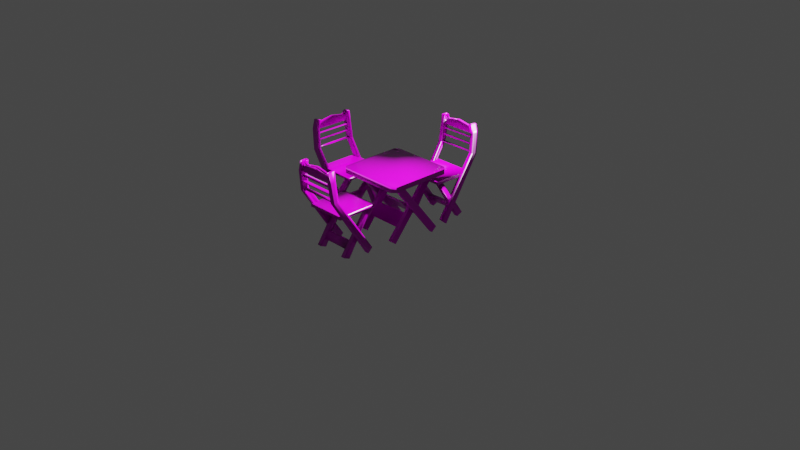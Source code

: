 # Source: mesa.blend  (saved by Blender 2.81.16; exported with 4.5.12 LTS)
import bpy
from mathutils import Matrix  # noqa: F401  (used for matrix-valued properties, if any)

bpy.ops.wm.read_factory_settings(use_empty=True)
scene = bpy.context.scene
scene.name = 'Scene'

# ---- collections
col_collection = bpy.data.collections.new('Collection'); scene.collection.children.link(col_collection)

# ---- images (referenced by path relative to the original .blend; pixels are not part of the script)
import os
ASSET_DIR = os.environ.get("B2B_ASSET_DIR", "")  # directory of the original .blend (textures are referenced by path, not embedded)
HERE = os.path.dirname(os.path.abspath(__file__))  # packed textures are extracted next to this script under _unpacked/

def load_image(name, relpath, width, height, colorspace="sRGB"):
    """Load a texture the original file referenced (path relative to the .blend, or extracted next to this script)."""
    p = next((c for c in (os.path.join(HERE, relpath), os.path.join(ASSET_DIR, relpath)) if relpath and os.path.exists(c)), "")
    if p:
        img = bpy.data.images.load(p, check_existing=True)
        img.name = name
    else:  # same state as the original file: an image datablock whose file is absent (Cycles renders it pink)
        img = bpy.data.images.new(name, width, height)
        img.source = "FILE"
        img.filepath = "//" + (relpath or name)
    img.colorspace_settings.name = colorspace
    return img
img_wood_peeling_paint_weathered_disp_4k_png_001 = load_image('wood_peeling_paint_weathered_disp_4k.png.001', 'texturas/textures2/wood_peeling_paint_weathered_disp_4k.png', 1024, 1024, 'sRGB')
img_wood_peeling_paint_weathered_diff_4k_jpg_001 = load_image('wood_peeling_paint_weathered_diff_4k.jpg.001', 'texturas/textures2/wood_peeling_paint_weathered_diff_4k.jpg', 1024, 1024, 'sRGB')
img_wood_peeling_paint_weathered_rough_4k_exr_001 = load_image('wood_peeling_paint_weathered_rough_4k.exr.001', 'texturas/textures2/wood_peeling_paint_weathered_rough_4k.exr', 1024, 1024, 'Linear Rec.709')
img_wood_peeling_paint_weathered_nor_gl_4k_exr_001 = load_image('wood_peeling_paint_weathered_nor_gl_4k.exr.001', 'texturas/textures2/wood_peeling_paint_weathered_nor_gl_4k.exr', 1024, 1024, 'Linear Rec.709')
img_wood_planks_dirt_disp_4k_png_001 = load_image('wood_planks_dirt_disp_4k.png.001', 'texturas/textures2/wood_planks_dirt_disp_4k.png', 1024, 1024, 'sRGB')
img_wood_planks_dirt_diff_4k_jpg_001 = load_image('wood_planks_dirt_diff_4k.jpg.001', 'texturas/textures2/wood_planks_dirt_diff_4k.jpg', 1024, 1024, 'sRGB')
img_wood_planks_dirt_rough_4k_jpg_001 = load_image('wood_planks_dirt_rough_4k.jpg.001', 'texturas/textures2/wood_planks_dirt_rough_4k.jpg', 1024, 1024, 'sRGB')
img_wood_planks_dirt_nor_gl_4k_exr_001 = load_image('wood_planks_dirt_nor_gl_4k.exr.001', 'texturas/textures2/wood_planks_dirt_nor_gl_4k.exr', 1024, 1024, 'Linear Rec.709')

# ---- materials (node trees are filled in below, after node groups)
mat_material = bpy.data.materials.new('Material')
mat_material.alpha_threshold = 0.0
mat_material.use_transparent_shadow = False
mat_material.line_color = (0.0, 0.0, 0.0, 1.0)
mat_material_001 = bpy.data.materials.new('Material.001')
mat_material_001.use_transparent_shadow = False

# ---- material node trees
mat_material.use_nodes = True; mat_material.node_tree.nodes.clear()
_N = mat_material.node_tree.nodes; _L = mat_material.node_tree.links
n0 = _N.new('NodeFrame'); n0.name = 'Frame'; n0.location = (-1270, 330)
n0.label = 'Mapping'
n0.width = 400
n1 = _N.new('NodeFrame'); n1.name = 'Frame.001'; n1.location = (-628, 530)
n1.label = 'Textures'
n1.width = 358
n2 = _N.new('ShaderNodeOutputMaterial'); n2.name = 'Material Output'; n2.location = (300, 300)
n3 = _N.new('ShaderNodeTexImage'); n3.name = 'Image Texture'; n3.location = (88, -870)
n3.label = 'Displacement'
n3.image = img_wood_peeling_paint_weathered_disp_4k_png_001
n4 = _N.new('ShaderNodeDisplacement'); n4.name = 'Displacement'; n4.location = (10, -260)
n4.inputs[2].default_value = 1.0
n5 = _N.new('ShaderNodeTexImage'); n5.name = 'Image Texture.001'; n5.location = (88, -30)
n5.label = 'Base Color'
n5.image = img_wood_peeling_paint_weathered_diff_4k_jpg_001
n6 = _N.new('ShaderNodeTexImage'); n6.name = 'Image Texture.002'; n6.location = (88, -310)
n6.label = 'Roughness'
n6.image = img_wood_peeling_paint_weathered_rough_4k_exr_001
n7 = _N.new('ShaderNodeTexImage'); n7.name = 'Image Texture.003'; n7.location = (88, -590)
n7.label = 'Normal'
n7.image = img_wood_peeling_paint_weathered_nor_gl_4k_exr_001
n8 = _N.new('ShaderNodeNormalMap'); n8.name = 'Normal Map'; n8.location = (-240, -60)
n9 = _N.new('ShaderNodeMapping'); n9.name = 'Mapping'; n9.location = (230, -30)
n10 = _N.new('NodeReroute'); n10.name = 'Reroute'; n10.location = (38, -586)
n10.width = 16
n10.socket_idname = 'NodeSocketVector'
n11 = _N.new('ShaderNodeTexCoord'); n11.name = 'Texture Coordinate'; n11.location = (30, -30)
n12 = _N.new('ShaderNodeBsdfPrincipled'); n12.name = 'Principled BSDF'; n12.location = (10, 300)
n12.distribution = 'GGX'
n12.subsurface_method = 'BURLEY'
n12.inputs[3].default_value = 1.45
n12.inputs[27].default_value = (0.0, 0.0, 0.0, 1.0)
n12.inputs[28].default_value = 1.0
n3.parent = n1
n5.parent = n1
n6.parent = n1
n7.parent = n1
n9.parent = n0
n10.parent = n1
n11.parent = n0
_L.new(n12.outputs[0], n2.inputs[0])
_L.new(n3.outputs[0], n4.inputs[0])
_L.new(n4.outputs[0], n2.inputs[2])
_L.new(n5.outputs[0], n12.inputs[0])
_L.new(n6.outputs[0], n12.inputs[2])
_L.new(n7.outputs[0], n8.inputs[1])
_L.new(n8.outputs[0], n12.inputs[5])
_L.new(n10.outputs[0], n5.inputs[0])
_L.new(n10.outputs[0], n6.inputs[0])
_L.new(n10.outputs[0], n7.inputs[0])
_L.new(n10.outputs[0], n3.inputs[0])
_L.new(n9.outputs[0], n10.inputs[0])
_L.new(n11.outputs[2], n9.inputs[0])
n2.is_active_output = True
mat_material_001.use_nodes = True; mat_material_001.node_tree.nodes.clear()
_N = mat_material_001.node_tree.nodes; _L = mat_material_001.node_tree.links
n0 = _N.new('NodeFrame'); n0.name = 'Frame'; n0.location = (-1270, 330)
n0.label = 'Mapping'
n0.width = 400
n1 = _N.new('NodeFrame'); n1.name = 'Frame.001'; n1.location = (-628, 530)
n1.label = 'Textures'
n1.width = 358
n2 = _N.new('ShaderNodeOutputMaterial'); n2.name = 'Material Output'; n2.location = (300, 300)
n3 = _N.new('ShaderNodeTexImage'); n3.name = 'Image Texture'; n3.location = (88, -870)
n3.label = 'Displacement'
n3.image = img_wood_planks_dirt_disp_4k_png_001
n4 = _N.new('ShaderNodeDisplacement'); n4.name = 'Displacement'; n4.location = (10, -260)
n4.inputs[2].default_value = 1.0
n5 = _N.new('ShaderNodeTexImage'); n5.name = 'Image Texture.001'; n5.location = (88, -30)
n5.label = 'Base Color'
n5.image = img_wood_planks_dirt_diff_4k_jpg_001
n6 = _N.new('ShaderNodeTexImage'); n6.name = 'Image Texture.002'; n6.location = (88, -310)
n6.label = 'Roughness'
n6.image = img_wood_planks_dirt_rough_4k_jpg_001
n7 = _N.new('ShaderNodeTexImage'); n7.name = 'Image Texture.003'; n7.location = (88, -590)
n7.label = 'Normal'
n7.image = img_wood_planks_dirt_nor_gl_4k_exr_001
n8 = _N.new('ShaderNodeNormalMap'); n8.name = 'Normal Map'; n8.location = (-240, -60)
n9 = _N.new('ShaderNodeMapping'); n9.name = 'Mapping'; n9.location = (230, -30)
n10 = _N.new('NodeReroute'); n10.name = 'Reroute'; n10.location = (38, -586)
n10.width = 16
n10.socket_idname = 'NodeSocketVector'
n11 = _N.new('ShaderNodeTexCoord'); n11.name = 'Texture Coordinate'; n11.location = (30, -30)
n12 = _N.new('ShaderNodeBsdfPrincipled'); n12.name = 'Principled BSDF'; n12.location = (10, 300)
n12.distribution = 'GGX'
n12.subsurface_method = 'BURLEY'
n12.inputs[3].default_value = 1.45
n12.inputs[27].default_value = (0.0, 0.0, 0.0, 1.0)
n12.inputs[28].default_value = 1.0
n3.parent = n1
n5.parent = n1
n6.parent = n1
n7.parent = n1
n9.parent = n0
n10.parent = n1
n11.parent = n0
_L.new(n12.outputs[0], n2.inputs[0])
_L.new(n3.outputs[0], n4.inputs[0])
_L.new(n4.outputs[0], n2.inputs[2])
_L.new(n5.outputs[0], n12.inputs[0])
_L.new(n6.outputs[0], n12.inputs[2])
_L.new(n7.outputs[0], n8.inputs[1])
_L.new(n8.outputs[0], n12.inputs[5])
_L.new(n10.outputs[0], n5.inputs[0])
_L.new(n10.outputs[0], n6.inputs[0])
_L.new(n10.outputs[0], n7.inputs[0])
_L.new(n10.outputs[0], n3.inputs[0])
_L.new(n9.outputs[0], n10.inputs[0])
_L.new(n11.outputs[2], n9.inputs[0])
n2.is_active_output = True

# ---- world
world_world = bpy.data.worlds.new('World'); scene.world = world_world
world_world.use_nodes = True; world_world.node_tree.nodes.clear()
_N = world_world.node_tree.nodes; _L = world_world.node_tree.links
n0 = _N.new('ShaderNodeOutputWorld'); n0.name = 'World Output'; n0.location = (300, 300)
n1 = _N.new('ShaderNodeBackground'); n1.name = 'Background'; n1.location = (10, 300)
n1.inputs[0].default_value = (0.05088, 0.05088, 0.05088, 1.0)
_L.new(n1.outputs[0], n0.inputs[0])
n0.is_active_output = True
world_world.color = (0.05088, 0.05088, 0.05088)
world_world.use_sun_shadow = False
world_world.sun_shadow_jitter_overblur = 0.0

# ---- cameras
cam_camera = bpy.data.cameras.new('Camera')
cam_camera.clip_end = 100.0
cam_camera.ortho_scale = 7.314

# ---- lights
light_light = bpy.data.lights.new('Light', 'SPOT')
light_light.transmission_factor = 0.0
light_light.energy = 1000.0
light_light.shadow_soft_size = 0.1
light_light.shadow_maximum_resolution = 0.006
light_light.use_absolute_resolution = True
light_light.spot_size = 1.592

# ---- meshes
me_cube_001 = bpy.data.meshes.new('Cube.001')
me_cube_001.from_pydata([(3.348, 6.488, 7.283), (3.22, -0.8381, -1.551), (3.344, 5.657, 7.913), (3.216, -1.668, -0.9208), (2.747, 6.49, 7.283), (2.619, -0.8353, -1.551), (2.744, 5.66, 7.913), (2.615, -1.666, -0.9208), (3.348, 6.488, 7.283), (3.22, -0.8381, -1.551), (3.344, 5.657, 7.913), (3.216, -1.668, -0.9208), (3.986, -0.7691, 8.012), (3.892, 6.378, -0.9668), (3.986, -1.556, 7.329), (3.892, 5.591, -1.651), (3.385, -0.7691, 8.012), (3.292, 6.378, -0.9668), (3.385, -1.556, 7.329), (3.292, 5.591, -1.651), (3.929, 3.61, 2.51), (3.328, 3.61, 2.51), (3.328, 2.824, 1.826), (3.929, 2.824, 1.826), (3.911, 4.949, 0.8277), (3.31, 4.949, 0.8277), (3.911, 4.163, 0.1439), (3.31, 4.163, 0.1439), (3.328, 3.364, 2.314), (3.31, 4.703, 0.6318), (3.328, 3.608, 2.508), (3.31, 4.947, 0.8257), (2.657, -0.2492, 0.7793), (2.644, 0.573, 0.1472), (2.708, 1.201, 2.517), (2.669, 1.981, 1.845), (2.64, 0.0302, 0.5387), (2.665, 1.438, 2.237), (2.64, -0.2572, 0.7771), (-3.348, 6.488, 7.283), (-3.22, -0.8381, -1.551), (-3.344, 5.657, 7.913), (-3.216, -1.668, -0.9208), (-2.747, 6.49, 7.283), (-2.619, -0.8353, -1.551), (-2.744, 5.66, 7.913), (-2.615, -1.666, -0.9208), (-3.986, -0.7691, 8.012), (-3.892, 6.378, -0.9668), (-3.986, -1.556, 7.329), (-3.892, 5.591, -1.651), (-3.385, -0.7691, 8.012), (-3.292, 6.378, -0.9668), (-3.385, -1.556, 7.329), (-3.292, 5.591, -1.651), (-3.929, 3.61, 2.51), (-3.351, 3.633, 2.449), (-3.328, 2.824, 1.826), (-3.929, 2.824, 1.826), (-3.911, 4.949, 0.8277), (-3.31, 4.949, 0.8277), (-3.911, 4.163, 0.1439), (-3.31, 4.163, 0.1439), (-0.02311, 3.633, 2.449), (0.0, 4.949, 0.8277), (-3.328, 3.364, 2.314), (-3.31, 4.703, 0.6318), (0.0, 3.364, 2.314), (0.0, 4.703, 0.6318), (-3.31, 4.947, 0.8257), (0.0, 4.947, 0.8257), (-3.241, -0.2602, 0.7773), (-3.245, 0.5702, 0.1472), (-3.265, 1.148, 2.475), (-3.269, 1.978, 1.845), (0.01727, -0.2492, 0.7793), (0.0, 1.151, 2.475), (-2.64, 0.0302, 0.5387), (-2.665, 1.438, 2.237), (0.0, 0.0302, 0.5387), (0.0, 1.438, 2.237), (-2.64, -0.2572, 0.7771), (-2.665, 1.151, 2.475), (0.0, -0.2572, 0.7771), (-4.721, -2.846, 7.285), (-5.263, -2.304, 7.285), (-5.244, -2.306, 8.069), (-4.702, -2.847, 8.069), (-5.263, 6.803, 7.285), (-4.721, 7.344, 7.285), (-4.702, 7.342, 8.069), (-5.244, 6.801, 8.069), (4.927, -2.304, 7.285), (4.385, -2.846, 7.285), (4.404, -2.847, 8.069), (4.946, -2.306, 8.069), (4.385, 7.344, 7.285), (4.927, 6.803, 7.285), (4.946, 6.801, 8.069), (4.404, 7.342, 8.069)], [], [(5, 1, 3, 7), (34, 6, 4, 35), (0, 4, 6, 2), (9, 8, 10, 11), (17, 13, 15, 19), (21, 16, 12, 20), (22, 18, 16, 21), (23, 14, 18, 22), (12, 16, 18, 14), (20, 12, 14, 23), (24, 20, 23, 26), (26, 23, 22, 27), (27, 22, 21, 25), (25, 21, 20, 24), (17, 25, 24, 13), (19, 27, 25, 17), (15, 26, 27, 19), (13, 24, 26, 15), (63, 21, 28, 67), (29, 68, 70, 31), (21, 25, 29, 28), (25, 64, 68, 29), (30, 31, 70, 63), (28, 29, 31, 30), (28, 67, 68, 29), (7, 32, 33, 5), (32, 34, 35, 33), (34, 32, 36, 37), (76, 34, 37, 80), (32, 75, 79, 36), (34, 38, 83, 76), (37, 36, 38, 34), (11, 2, 6, 34, 32, 7), (79, 36, 37, 80), (74, 73, 41, 39), (46, 44, 43, 45), (52, 54, 50, 48), (56, 55, 47, 51), (57, 56, 51, 53), (58, 57, 53, 49), (47, 49, 53, 51), (55, 58, 49, 47), (59, 61, 58, 55), (61, 62, 57, 58), (62, 60, 56, 57), (60, 59, 55, 56), (52, 48, 59, 60), (54, 52, 60, 62), (50, 54, 62, 61), (48, 50, 61, 59), (63, 67, 65, 56), (66, 69, 70, 68), (56, 65, 66, 60), (60, 66, 68, 64), (56, 63, 70, 69), (65, 56, 69, 66), (65, 66, 68, 67), (72, 71, 73, 74), (40, 42, 71, 72), (80, 76, 82, 78), (82, 76, 83, 81), (78, 82, 81, 77), (77, 81, 83, 79), (79, 80, 78, 77), (93, 94, 87, 84), (97, 98, 95, 92), (98, 99, 90, 91, 86, 87, 94, 95), (85, 86, 91, 88), (89, 90, 99, 96), (84, 87, 86, 85), (90, 89, 88, 91), (98, 97, 96, 99), (94, 93, 92, 95), (88, 89, 96, 97, 92, 93, 84, 85), (42, 40, 44, 46), (46, 45, 41, 42), (44, 40, 39, 43), (4, 0, 1, 5)])
me_cube_001.polygons.foreach_set('use_smooth', [0, 0, 0, 0, 0, 0, 0, 0, 0, 0, 0, 0, 0, 0, 0, 0, 0, 0, 0, 0, 0, 0, 0, 0, 0, 0, 0, 0, 0, 0, 0, 0, 0, 0, 0, 0, 0, 0, 0, 0, 0, 0, 0, 0, 0, 0, 0, 0, 0, 0, 0, 0, 0, 0, 0, 0, 0, 0, 0, 0, 0, 0, 0, 0, 1, 1, 1, 1, 1, 1, 1, 1, 1, 1, 0, 0, 0, 0])
_uv = me_cube_001.uv_layers.new(name='UVMap')
_uv.uv.foreach_set('vector', [0.375, 0.0, 0.625, 0.0, 0.625, 0.25, 0.375, 0.25, 0.001696, 0.9972, 3.839e-05, 0.00643, 0.1474, 3.839e-05, 0.1474, 1.0, 0.125, 0.5, 0.375, 0.5, 0.375, 0.75, 0.125, 0.75, 6.012e-05, 0.996, 6.151e-05, 6.012e-05, 0.09044, 0.003979, 0.09044, 0.9999, 0.375, 0.0, 0.625, 0.0, 0.625, 0.25, 0.375, 0.25, 0.0654, 0.2341, 0.0654, 0.9994, 2.557e-05, 1.0, 2.593e-05, 0.2346, 3.836e-05, 1.0, 3.863e-05, 0.006417, 0.1472, 3.836e-05, 0.1472, 0.9936, 0.4718, 0.75, 0.625, 0.75, 0.625, 1.0, 0.4718, 1.0, 0.125, 0.5, 0.375, 0.5, 0.375, 0.75, 0.125, 0.75, 0.09056, 0.6104, 0.09056, 6.012e-05, 0.1809, 0.003979, 0.1809, 0.6143, 0.09056, 0.797, 0.09056, 0.6104, 0.1809, 0.6143, 0.1809, 0.8009, 0.425, 0.75, 0.4718, 0.75, 0.4718, 1.0, 0.425, 1.0, 0.425, 0.5, 0.4718, 0.5, 0.4718, 0.75, 0.425, 0.75, 0.0654, 2.557e-05, 0.0654, 0.2341, 2.593e-05, 0.2346, 2.609e-05, 0.0005591, 0.2614, 5.112e-05, 0.2614, 0.9978, 5.112e-05, 0.9999, 5.195e-05, 0.002184, 0.375, 0.5, 0.425, 0.5, 0.425, 0.75, 0.375, 0.75, 0.375, 0.75, 0.425, 0.75, 0.425, 1.0, 0.375, 1.0, 0.09056, 0.996, 0.09056, 0.797, 0.1809, 0.8009, 0.1809, 0.9999, 3.064e-05, 0.004139, 1.0, 3.064e-05, 1.0, 0.0939, 0.007106, 0.09389, 0.0, 0.0, 0.0, 0.0, 0.0, 0.0, 0.0, 0.0, 0.4718, 0.25, 0.425, 0.25, 0.425, 0.25, 0.4718, 0.25, 0.0, 0.0, 0.0, 0.0, 0.0, 0.0, 0.0, 0.0, 8.008e-05, 0.6414, 0.01243, 8.008e-05, 0.9999, 0.01101, 0.9999, 0.634, 0.4718, 0.25, 0.425, 0.25, 0.425, 0.25, 0.4718, 0.25, 0.6461, 8.037e-05, 0.6461, 0.9999, 8.037e-05, 0.9999, 8.054e-05, 0.005352, 0.375, 0.5, 0.4231, 0.5, 0.4231, 0.75, 0.375, 0.75, 0.4231, 0.5, 0.4711, 0.5, 0.4711, 0.75, 0.4231, 0.75, 0.4711, 0.5, 0.4231, 0.5, 0.4231, 0.5, 0.4711, 0.5, 0.0, 0.0, 0.0, 0.0, 0.0, 0.0, 0.0, 0.0, 0.0, 0.0, 0.0, 0.0, 0.0, 0.0, 0.0, 0.0, 6.498e-05, 0.4224, 0.01746, 6.498e-05, 0.5087, 0.005549, 0.5041, 0.416, 0.4711, 0.5, 0.4231, 0.5, 0.4231, 0.5, 0.4711, 0.5, 0.05234, 0.0004516, 0.05234, 1.0, 2.336e-05, 0.9996, 0.00373, 0.3899, 0.001512, 0.1928, 2.287e-05, 2.287e-05, 0.0, 0.0, 0.0, 0.0, 0.0, 0.0, 0.0, 0.0, 3.857e-05, 0.006389, 0.1465, 3.827e-05, 0.1465, 0.9936, 3.827e-05, 1.0, 0.09041, 1.0, 3.139e-05, 0.9961, 3.006e-05, 3.006e-05, 0.09041, 0.003949, 0.375, 0.0, 0.375, 0.25, 0.625, 0.25, 0.625, 0.0, 0.4718, 0.25, 0.4718, 0.5, 0.625, 0.5, 0.625, 0.25, 0.002825, 0.001999, 0.1468, 3.831e-05, 0.1468, 1.0, 3.831e-05, 0.9932, 2.932e-05, 0.0007258, 0.08538, 2.921e-05, 0.08538, 0.9993, 2.921e-05, 1.0, 0.125, 0.5, 0.125, 0.75, 0.375, 0.75, 0.375, 0.5, 3.849e-05, 0.006417, 0.1472, 3.836e-05, 0.1472, 0.9936, 3.836e-05, 1.0, 0.4743, 0.9794, 6.908e-05, 0.9999, 6.886e-05, 0.02063, 0.4743, 6.886e-05, 5.29e-05, 0.002327, 0.2787, 5.279e-05, 0.2787, 0.9977, 5.279e-05, 0.9999, 0.4843, 0.9999, 6.958e-05, 0.9789, 0.009344, 0.007809, 0.4843, 6.958e-05, 0.425, 0.25, 0.425, 0.5, 0.4718, 0.5, 0.4718, 0.25, 0.375, 0.25, 0.375, 0.5, 0.425, 0.5, 0.425, 0.25, 6.672e-05, 6.672e-05, 0.4453, 0.01937, 0.4453, 0.9999, 6.692e-05, 0.9806, 5.112e-05, 0.002184, 0.2614, 5.112e-05, 0.2614, 0.9978, 5.112e-05, 0.9999, 0.4453, 0.9806, 6.672e-05, 0.9999, 6.692e-05, 0.01937, 0.4453, 6.672e-05, 3.089e-05, 0.006925, 0.08982, 2.996e-05, 0.08982, 0.9931, 2.996e-05, 1.0, 0.0, 0.0, 0.0, 0.0, 0.0, 0.0, 0.0, 0.0, 0.4718, 0.25, 0.4718, 0.25, 0.425, 0.25, 0.425, 0.25, 0.0, 0.0, 0.0, 0.0, 0.0, 0.0, 0.0, 0.0, 7.896e-05, 0.9999, 7.893e-05, 0.006974, 0.6231, 7.893e-05, 0.6231, 0.9878, 0.4718, 0.25, 0.4718, 0.25, 0.425, 0.25, 0.425, 0.25, 8.037e-05, 0.6461, 0.005352, 8.05e-05, 0.9999, 8.037e-05, 0.9999, 0.6461, 0.6731, 0.5, 0.6731, 0.75, 0.7211, 0.75, 0.7211, 0.5, 0.625, 0.5, 0.625, 0.75, 0.6731, 0.75, 0.6731, 0.5, 0.0, 0.0, 0.0, 0.0, 0.0, 0.0, 0.0, 0.0, 0.9999, 0.4216, 0.5041, 0.416, 0.5087, 0.005549, 0.9999, 0.01103, 0.4711, 0.5, 0.4711, 0.5, 0.4231, 0.5, 0.4231, 0.5, 0.0, 0.0, 0.0, 0.0, 0.0, 0.0, 0.0, 0.0, 0.0, 0.0, 0.0, 0.0, 0.0, 0.0, 0.0, 0.0, 0.375, 0.7633, 0.625, 0.7633, 0.625, 0.9867, 0.375, 0.9867, 0.08606, 1.0, 2.964e-05, 0.9998, 2.933e-05, 2.933e-05, 0.08606, 0.0002326, 0.625, 0.5133, 0.6383, 0.5, 0.8617, 0.5, 0.875, 0.5133, 0.875, 0.7367, 0.8617, 0.75, 0.6383, 0.75, 0.625, 0.7367, 0.08606, 0.9998, 2.98e-05, 1.0, 2.933e-05, 0.0002327, 0.08606, 2.933e-05, 2.93e-05, 2.93e-05, 0.08588, 0.002116, 0.08588, 1.0, 2.961e-05, 0.9979, 0.375, 0.9867, 0.625, 0.9867, 0.6246, 1.0, 0.375, 1.0, 0.9628, 9.811e-05, 0.9628, 0.985, 9.811e-05, 0.9999, 9.931e-05, 0.01504, 9.795e-05, 0.9999, 9.795e-05, 0.0182, 0.9597, 9.795e-05, 0.9597, 0.9818, 0.625, 0.7633, 0.375, 0.7633, 0.375, 0.7367, 0.625, 0.7367, 0.125, 0.5133, 0.1383, 0.5, 0.3617, 0.5, 0.375, 0.5133, 0.375, 0.7367, 0.3617, 0.75, 0.1383, 0.75, 0.125, 0.7367, 0.625, 0.75, 0.625, 0.5, 0.375, 0.75, 0.375, 0.5, 2.287e-05, 1.0, 2.391e-05, 0.0004499, 0.05234, 2.287e-05, 0.05234, 0.9996, 0.375, 0.75, 0.625, 0.5, 0.0, 0.0, 0.625, 0.75, 0.375, 0.5, 0.125, 0.5, 0.625, 0.0, 0.375, 0.0])
me_cube_001.materials.append(mat_material)
me_cube_001.use_remesh_fix_poles = True
me_cube_001.use_remesh_preserve_attributes = False
me_cube_001.use_mirror_vertex_groups = False
me_cube_001.update()
me_cube_003 = bpy.data.meshes.new('Cube.003')
me_cube_003.from_pydata([(2.193, 4.777, 3.375), (2.166, 1.644, -1.559), (2.247, 4.168, 3.365), (2.159, 0.9254, -1.256), (1.674, 4.777, 3.363), (1.647, 1.644, -1.571), (1.728, 4.168, 3.353), (1.64, 0.9254, -1.268), (2.244, -0.07925, 9.018), (2.604, 4.468, -1.043), (2.271, -0.8574, 8.974), (2.624, 3.896, -1.573), (1.879, -0.1049, 8.945), (2.086, 4.454, -1.047), (1.905, -0.883, 8.901), (2.105, 3.882, -1.577), (2.445, -0.1742, 7.937), (2.079, -0.1999, 7.863), (2.106, -0.978, 7.82), (2.471, -0.9523, 7.893), (2.344, 0.3853, 3.365), (2.344, 0.3853, 3.743), (2.344, 5.023, 3.365), (2.344, 5.023, 3.743), (2.554, 0.06571, 5.649), (2.185, 0.01844, 5.73), (2.602, -0.6763, 5.514), (2.233, -0.7236, 5.594), (2.252, -0.3048, 9.005), (2.091, 4.288, -1.201), (1.886, -0.3305, 8.932), (2.61, 4.302, -1.197), (2.452, -0.3998, 7.924), (2.087, -0.4254, 7.851), (2.199, -0.1967, 5.69), (2.568, -0.1494, 5.61), (2.264, -0.66, 8.985), (2.1, 4.027, -1.442), (2.464, -0.755, 7.904), (2.59, -0.4881, 5.548), (1.898, -0.6857, 8.912), (2.619, 4.041, -1.438), (2.099, -0.7806, 7.831), (2.221, -0.5354, 5.629), (1.718, -0.7817, 7.825), (1.708, -0.4265, 7.845), (1.527, -0.3481, 8.63), (1.537, -0.7033, 8.61), (2.17, 2.121, -0.8075), (1.651, 2.121, -0.8195), (1.653, 1.419, -0.5638), (2.172, 1.419, -0.5518), (1.668, 1.943, 0.182), (2.174, 2.627, -0.01128), (1.656, 2.627, -0.02327), (2.186, 1.943, 0.194), (2.234, 4.313, 3.368), (1.642, 1.097, -1.34), (1.715, 4.313, 3.356), (2.16, 1.097, -1.328), (2.172, 1.587, -0.6127), (1.653, 1.587, -0.6247), (2.183, 2.106, 0.1451), (1.665, 2.106, 0.1331), (1.687, 4.638, 3.361), (2.164, 1.48, -1.49), (1.652, 1.961, -0.7611), (1.658, 2.471, 0.02363), (2.205, 4.638, 3.373), (1.646, 1.48, -1.502), (2.17, 1.961, -0.7491), (2.177, 2.47, 0.03562), (2.227, -0.7363, 5.706), (2.549, 0.05366, 5.764), (2.18, 0.007474, 5.837), (2.596, -0.6902, 5.634), (2.194, -0.2081, 5.799), (2.562, -0.162, 5.726), (2.215, -0.5477, 5.739), (2.584, -0.5015, 5.667), (2.211, -0.2888, 6.542), (2.233, -0.6275, 6.48), (2.205, -0.3003, 6.65), (2.227, -0.6399, 6.591), (2.19, -0.3677, 7.299), (2.212, -0.7064, 7.237), (2.184, -0.3792, 7.407), (2.205, -0.7187, 7.347), (-2.193, 4.777, 3.375), (-2.166, 1.644, -1.559), (-2.247, 4.168, 3.365), (-2.159, 0.9254, -1.256), (-1.674, 4.777, 3.363), (-1.647, 1.644, -1.571), (-1.728, 4.168, 3.353), (-1.64, 0.9254, -1.268), (-2.244, -0.07925, 9.018), (-2.604, 4.468, -1.043), (-2.271, -0.8574, 8.974), (-2.624, 3.896, -1.573), (-1.879, -0.1049, 8.945), (-2.086, 4.454, -1.047), (-1.905, -0.883, 8.901), (-2.105, 3.882, -1.577), (-2.445, -0.1742, 7.937), (-2.079, -0.1999, 7.863), (-2.106, -0.978, 7.82), (-2.471, -0.9523, 7.893), (0.0, 0.3853, 3.365), (0.0, 0.3853, 3.743), (0.0, 5.023, 3.365), (0.0, 5.023, 3.743), (-2.344, 0.3853, 3.365), (-2.344, 0.3853, 3.743), (-2.344, 5.023, 3.365), (-2.344, 5.023, 3.743), (-2.554, 0.06571, 5.649), (-2.185, 0.01844, 5.73), (-2.602, -0.6763, 5.514), (-2.233, -0.7236, 5.594), (-2.252, -0.3048, 9.005), (-2.091, 4.288, -1.201), (-1.886, -0.3305, 8.932), (-2.61, 4.302, -1.197), (-2.452, -0.3998, 7.924), (-2.087, -0.4254, 7.851), (-2.199, -0.1967, 5.69), (-2.568, -0.1494, 5.61), (-2.264, -0.66, 8.985), (-2.1, 4.027, -1.442), (-2.464, -0.755, 7.904), (-2.59, -0.4881, 5.548), (-1.898, -0.6857, 8.912), (-2.619, 4.041, -1.438), (-2.099, -0.7806, 7.831), (-2.221, -0.5354, 5.629), (0.0, -0.3364, 8.902), (0.0, -0.4313, 7.821), (0.0, -0.6916, 8.882), (0.0, -0.7865, 7.801), (-1.718, -0.7817, 7.825), (-1.708, -0.4265, 7.845), (-1.527, -0.3481, 8.63), (-1.537, -0.7033, 8.61), (-2.17, 2.121, -0.8075), (-1.651, 2.121, -0.8195), (-1.653, 1.419, -0.5638), (-2.172, 1.419, -0.5518), (-1.668, 1.943, 0.182), (-2.174, 2.627, -0.01128), (-1.656, 2.627, -0.02327), (-2.186, 1.943, 0.194), (-2.234, 4.313, 3.368), (-1.642, 1.097, -1.34), (-1.715, 4.313, 3.356), (-2.16, 1.097, -1.328), (-2.172, 1.587, -0.6127), (-1.653, 1.587, -0.6247), (-2.183, 2.106, 0.1451), (-1.665, 2.106, 0.1331), (-1.687, 4.638, 3.361), (-2.164, 1.48, -1.49), (-1.652, 1.961, -0.7611), (-1.658, 2.471, 0.02363), (-2.205, 4.638, 3.373), (-1.646, 1.48, -1.502), (-2.17, 1.961, -0.7491), (-2.177, 2.47, 0.03562), (0.0, 2.096, 0.1638), (0.0, 1.577, -0.5939), (0.0, 1.951, -0.7303), (0.0, 2.46, 0.05441), (0.0, -0.1967, 5.69), (0.0, -0.5354, 5.629), (-2.227, -0.7363, 5.706), (-2.549, 0.05366, 5.764), (-2.18, 0.007474, 5.837), (-2.596, -0.6902, 5.634), (-2.194, -0.2081, 5.799), (-2.562, -0.162, 5.726), (-2.215, -0.5477, 5.739), (-2.584, -0.5015, 5.667), (0.0, -0.2081, 5.799), (0.0, -0.5477, 5.739), (-2.211, -0.2888, 6.542), (-2.233, -0.6275, 6.48), (0.0, -0.2888, 6.542), (0.0, -0.6275, 6.48), (-2.205, -0.3003, 6.65), (-2.227, -0.6399, 6.591), (0.0, -0.3003, 6.65), (0.0, -0.6399, 6.591), (-2.19, -0.3677, 7.299), (-2.212, -0.7064, 7.237), (0.0, -0.3677, 7.299), (0.0, -0.7064, 7.237), (-2.184, -0.3792, 7.407), (-2.205, -0.7187, 7.347), (0.0, -0.3792, 7.407), (0.0, -0.7187, 7.347)], [], [(54, 4, 0, 53), (56, 58, 6, 2), (67, 64, 4, 54), (55, 2, 6, 52), (62, 56, 2, 55), (57, 59, 3, 7), (17, 12, 8, 16), (36, 40, 14, 10), (19, 10, 14, 18), (38, 36, 10, 19), (37, 41, 11, 15), (79, 38, 19, 75), (75, 19, 18, 72), (76, 33, 17, 74), (74, 17, 16, 73), (110, 111, 23, 22), (22, 23, 21, 20), (20, 21, 109, 108), (110, 22, 20, 108), (23, 111, 109, 21), (13, 25, 24, 9), (29, 34, 25, 13), (11, 26, 27, 15), (41, 39, 26, 11), (33, 30, 12, 17), (45, 44, 139, 137), (9, 24, 35, 31), (37, 43, 34, 29), (78, 42, 33, 76), (73, 16, 32, 77), (13, 9, 31, 29), (16, 8, 28, 32), (8, 12, 30, 28), (72, 18, 42, 78), (15, 27, 43, 37), (18, 14, 40, 42), (31, 35, 39, 41), (77, 32, 38, 79), (29, 31, 41, 37), (32, 28, 36, 38), (28, 30, 40, 36), (46, 45, 137, 136), (44, 47, 138, 139), (47, 46, 136, 138), (40, 30, 46, 47), (42, 40, 47, 44), (30, 33, 45, 46), (33, 42, 44, 45), (59, 60, 51, 3), (3, 51, 50, 7), (69, 66, 49, 5), (5, 49, 48, 1), (60, 62, 55, 51), (51, 55, 52, 50), (66, 67, 54, 49), (49, 54, 53, 48), (50, 52, 63, 61), (70, 71, 62, 60), (7, 50, 61, 57), (65, 70, 60, 59), (69, 65, 59, 57), (71, 68, 56, 62), (52, 6, 58, 63), (68, 64, 58, 56), (0, 4, 64, 68), (53, 0, 68, 71), (5, 1, 65, 69), (1, 48, 70, 65), (48, 53, 71, 70), (66, 61, 169, 170), (57, 61, 66, 69), (63, 58, 64, 67), (67, 66, 170, 171), (61, 63, 168, 169), (63, 67, 171, 168), (43, 34, 172, 173), (35, 77, 79, 39), (27, 72, 78, 43), (24, 73, 77, 35), (43, 78, 76, 34), (25, 74, 73, 24), (34, 76, 74, 25), (26, 75, 72, 27), (39, 79, 75, 26), (76, 78, 183, 182), (172, 34, 76, 182), (43, 173, 183, 78), (81, 80, 186, 187), (82, 83, 191, 190), (186, 80, 82, 190), (81, 187, 191, 83), (85, 84, 194, 195), (86, 87, 199, 198), (194, 84, 86, 198), (85, 195, 199, 87), (150, 149, 88, 92), (152, 90, 94, 154), (163, 150, 92, 160), (151, 148, 94, 90), (158, 151, 90, 152), (153, 95, 91, 155), (105, 104, 96, 100), (128, 98, 102, 132), (107, 106, 102, 98), (130, 107, 98, 128), (129, 103, 99, 133), (181, 177, 107, 130), (177, 174, 106, 107), (178, 176, 105, 125), (176, 175, 104, 105), (108, 110, 111, 109), (110, 114, 115, 111), (114, 112, 113, 115), (112, 108, 109, 113), (110, 108, 112, 114), (115, 113, 109, 111), (101, 97, 116, 117), (121, 101, 117, 126), (99, 103, 119, 118), (133, 99, 118, 131), (125, 105, 100, 122), (141, 137, 139, 140), (97, 123, 127, 116), (129, 121, 126, 135), (180, 178, 125, 134), (175, 179, 124, 104), (101, 121, 123, 97), (104, 124, 120, 96), (96, 120, 122, 100), (174, 180, 134, 106), (103, 129, 135, 119), (106, 134, 132, 102), (123, 133, 131, 127), (179, 181, 130, 124), (121, 129, 133, 123), (124, 130, 128, 120), (120, 128, 132, 122), (139, 137, 136, 138), (142, 136, 137, 141), (140, 139, 138, 143), (143, 138, 136, 142), (132, 143, 142, 122), (134, 140, 143, 132), (122, 142, 141, 125), (125, 141, 140, 134), (155, 91, 147, 156), (91, 95, 146, 147), (165, 93, 145, 162), (93, 89, 144, 145), (156, 147, 151, 158), (147, 146, 148, 151), (162, 145, 150, 163), (145, 144, 149, 150), (146, 157, 159, 148), (166, 156, 158, 167), (95, 153, 157, 146), (161, 155, 156, 166), (165, 153, 155, 161), (167, 158, 152, 164), (148, 159, 154, 94), (164, 152, 154, 160), (88, 164, 160, 92), (149, 167, 164, 88), (93, 165, 161, 89), (89, 161, 166, 144), (144, 166, 167, 149), (162, 170, 169, 157), (153, 165, 162, 157), (159, 163, 160, 154), (169, 170, 171, 168), (163, 171, 170, 162), (157, 169, 168, 159), (159, 168, 171, 163), (135, 173, 172, 126), (127, 131, 181, 179), (119, 135, 180, 174), (116, 127, 179, 175), (135, 126, 178, 180), (117, 116, 175, 176), (126, 117, 176, 178), (118, 119, 174, 177), (131, 118, 177, 181), (178, 182, 183, 180), (172, 182, 178, 126), (135, 180, 183, 173), (185, 187, 186, 184), (188, 190, 191, 189), (186, 190, 188, 184), (185, 189, 191, 187), (193, 195, 194, 192), (196, 198, 199, 197), (194, 198, 196, 192), (193, 197, 199, 195)])
me_cube_003.polygons.foreach_set('use_smooth', [True] * 193)
_uv = me_cube_003.uv_layers.new(name='UVMap')
_uv.uv.foreach_set('vector', [0.5264, 0.0001074, 0.872, 0.008096, 0.872, 0.05278, 0.5281, 0.04556, 0.02961, 0.9092, 0.03023, 0.8728, 0.03898, 0.8753, 0.04139, 0.9099, 0.2244, 0.7283, 0.008414, 0.8664, 0.0001649, 0.8628, 0.2165, 0.7214, 0.511, 0.1031, 0.8423, 0.09613, 0.8418, 0.1407, 0.5087, 0.1485, 0.5154, 0.08974, 0.8494, 0.08583, 0.8423, 0.09613, 0.511, 0.1031, 0.3577, 0.08739, 0.3946, 0.08385, 0.3946, 0.09341, 0.3602, 0.1034, 0.1608, 0.8798, 0.1909, 0.9679, 0.1615, 0.9786, 0.1313, 0.8905, 0.7501, 0.3657, 0.7489, 0.3375, 0.7364, 0.3453, 0.7397, 0.3596, 0.06823, 0.9041, 0.09697, 0.9906, 0.06525, 0.9999, 0.03795, 0.9095, 0.08407, 0.9007, 0.1133, 0.9876, 0.09697, 0.9906, 0.06823, 0.9041, 0.09407, 0.0001074, 0.106, 0.07405, 0.09031, 0.07605, 0.05725, 0.00759, 0.05024, 0.7177, 0.08407, 0.9007, 0.06823, 0.9041, 0.03294, 0.7203, 0.03294, 0.7203, 0.06823, 0.9041, 0.03795, 0.9095, 0.001159, 0.732, 0.5665, 0.3276, 0.6658, 0.3178, 0.6598, 0.309, 0.5757, 0.3173, 0.1261, 0.7129, 0.1608, 0.8798, 0.1313, 0.8905, 0.0953, 0.709, 0.3574, 0.6763, 0.1911, 0.7845, 0.3171, 0.6496, 0.2695, 0.6306, 0.2695, 0.6306, 0.3171, 0.6496, 0.3171, 0.135, 0.2695, 0.154, 0.2695, 0.154, 0.3171, 0.135, 0.1911, 0.0001074, 0.3574, 0.1083, 0.3574, 0.6763, 0.2695, 0.6306, 0.2695, 0.154, 0.3574, 0.1083, 9.945e-05, 9.945e-05, 0.5, 9.945e-05, 0.5, 0.9892, 9.96e-05, 0.9892, 0.1909, 0.03755, 0.125, 0.7043, 0.09331, 0.6992, 0.1487, 0.08294, 0.006372, 0.3225, 0.535, 0.3255, 0.5297, 0.3124, 0.008906, 0.3082, 0.09031, 0.07605, 0.03108, 0.7102, 0.0001074, 0.7217, 0.05725, 0.00759, 0.106, 0.07405, 0.04835, 0.7077, 0.03108, 0.7102, 0.09031, 0.07605, 0.5961, 0.6775, 0.625, 0.1449, 0.625, 0.0, 0.5961, 0.75, 0.672, 0.2985, 0.6925, 0.3075, 0.6965, 0.2096, 0.6766, 0.2095, 0.1487, 0.08294, 0.09331, 0.6992, 0.07554, 0.7031, 0.1326, 0.07714, 0.002382, 0.3451, 0.5435, 0.346, 0.535, 0.3255, 0.006372, 0.3225, 0.5504, 0.3448, 0.6819, 0.3333, 0.6658, 0.3178, 0.5665, 0.3276, 0.0953, 0.709, 0.1313, 0.8905, 0.1128, 0.8945, 0.07786, 0.7122, 0.1909, 0.03755, 0.1487, 0.08294, 0.1326, 0.07714, 0.1572, 0.01459, 0.1313, 0.8905, 0.1615, 0.9786, 0.143, 0.9821, 0.1128, 0.8945, 0.7929, 0.3613, 0.7888, 0.3339, 0.7722, 0.3356, 0.7763, 0.363, 0.5519, 0.3565, 0.6821, 0.3456, 0.6819, 0.3333, 0.5504, 0.3448, 0.0001649, 0.3576, 0.5453, 0.3575, 0.5435, 0.346, 0.002382, 0.3451, 0.6821, 0.3456, 0.7364, 0.3453, 0.7489, 0.3375, 0.6819, 0.3333, 0.1326, 0.07714, 0.07554, 0.7031, 0.04835, 0.7077, 0.106, 0.07405, 0.07786, 0.7122, 0.1128, 0.8945, 0.08407, 0.9007, 0.05024, 0.7177, 0.1572, 0.01459, 0.1326, 0.07714, 0.106, 0.07405, 0.09407, 0.0001074, 0.1128, 0.8945, 0.143, 0.9821, 0.1133, 0.9876, 0.08407, 0.9007, 0.7763, 0.363, 0.7722, 0.3356, 0.7489, 0.3375, 0.7501, 0.3657, 0.625, 0.1449, 0.5961, 0.6775, 0.5961, 0.6775, 0.625, 0.1449, 0.6925, 0.3075, 0.7431, 0.3084, 0.7538, 0.2097, 0.6965, 0.2096, 0.7431, 0.3084, 0.7665, 0.3064, 0.7757, 0.2097, 0.7538, 0.2097, 0.7489, 0.3375, 0.7722, 0.3356, 0.7665, 0.3064, 0.7431, 0.3084, 0.6819, 0.3333, 0.7489, 0.3375, 0.7431, 0.3084, 0.6925, 0.3075, 0.625, 0.1449, 0.5961, 0.6775, 0.5961, 0.6775, 0.625, 0.1449, 0.6658, 0.3178, 0.6819, 0.3333, 0.6925, 0.3075, 0.672, 0.2985, 0.3946, 0.08385, 0.4438, 0.08819, 0.4399, 0.09941, 0.3946, 0.09341, 0.3946, 0.09341, 0.4399, 0.09941, 0.4268, 0.1431, 0.3602, 0.1034, 0.3762, 0.7543, 0.3535, 0.7112, 0.3614, 0.7045, 0.3867, 0.7521, 0.3724, 0.03633, 0.4415, 0.004484, 0.4515, 0.04824, 0.4004, 0.05492, 0.4438, 0.08819, 0.5154, 0.08974, 0.511, 0.1031, 0.4399, 0.09941, 0.4399, 0.09941, 0.511, 0.1031, 0.5087, 0.1485, 0.4268, 0.1431, 0.4131, 0.6929, 0.4534, 0.6929, 0.4534, 0.75, 0.4131, 0.75, 0.4415, 0.004484, 0.5264, 0.0001074, 0.5281, 0.04556, 0.4515, 0.04824, 0.3273, 0.7394, 0.2603, 0.749, 0.2525, 0.7394, 0.3273, 0.7259, 0.4496, 0.0613, 0.5244, 0.05879, 0.5154, 0.08974, 0.4438, 0.08819, 0.3568, 0.7595, 0.3273, 0.7394, 0.3273, 0.7259, 0.3611, 0.7573, 0.3979, 0.06417, 0.4496, 0.0613, 0.4438, 0.08819, 0.3946, 0.08385, 0.3646, 0.05096, 0.3979, 0.06417, 0.3946, 0.08385, 0.3577, 0.08739, 0.5244, 0.05879, 0.8652, 0.06269, 0.8494, 0.08583, 0.5154, 0.08974, 0.2603, 0.749, 0.03898, 0.8753, 0.03023, 0.8728, 0.2525, 0.7394, 0.005037, 0.9058, 0.008414, 0.8664, 0.03023, 0.8728, 0.02961, 0.9092, 0.375, 0.25, 0.625, 0.25, 0.625, 0.3071, 0.375, 0.3071, 0.5281, 0.04556, 0.872, 0.05278, 0.8652, 0.06269, 0.5244, 0.05879, 0.3724, 0.03633, 0.4004, 0.05492, 0.3979, 0.06417, 0.3646, 0.05096, 0.4004, 0.05492, 0.4515, 0.04824, 0.4496, 0.0613, 0.3979, 0.06417, 0.4515, 0.04824, 0.5281, 0.04556, 0.5244, 0.05879, 0.4496, 0.0613, 0.3535, 0.7112, 0.3273, 0.7259, 0.3091, 0.6098, 0.3295, 0.6072, 0.3611, 0.7573, 0.3273, 0.7259, 0.3535, 0.7112, 0.3762, 0.7543, 0.2525, 0.7394, 0.03023, 0.8728, 0.008414, 0.8664, 0.2244, 0.7283, 0.4534, 0.6929, 0.4131, 0.6929, 0.4131, 0.6929, 0.4534, 0.6929, 0.3273, 0.7259, 0.2525, 0.7394, 0.2541, 0.615, 0.3091, 0.6098, 0.2525, 0.7394, 0.2244, 0.7283, 0.2315, 0.6145, 0.2541, 0.615, 0.5407, 0.5634, 0.5407, 0.6775, 0.5407, 0.6775, 0.5407, 0.5634, 0.07554, 0.7031, 0.07786, 0.7122, 0.05024, 0.7177, 0.04835, 0.7077, 0.5453, 0.3575, 0.5519, 0.3565, 0.5504, 0.3448, 0.5435, 0.346, 0.09331, 0.6992, 0.0953, 0.709, 0.07786, 0.7122, 0.07554, 0.7031, 0.5407, 0.5634, 0.5435, 0.5634, 0.5435, 0.6775, 0.5407, 0.6775, 0.125, 0.7043, 0.1261, 0.7129, 0.0953, 0.709, 0.09331, 0.6992, 0.5407, 0.6775, 0.5435, 0.6775, 0.5435, 0.75, 0.5407, 0.75, 0.03108, 0.7102, 0.03294, 0.7203, 0.001159, 0.732, 0.0001074, 0.7217, 0.04835, 0.7077, 0.05024, 0.7177, 0.03294, 0.7203, 0.03108, 0.7102, 0.5665, 0.3276, 0.5504, 0.3448, 0.5418, 0.2128, 0.5617, 0.2129, 0.5407, 0.6775, 0.5407, 0.6775, 0.5435, 0.6775, 0.5435, 0.6775, 0.5435, 0.346, 0.5364, 0.2128, 0.5418, 0.2128, 0.5504, 0.3448, 0.6914, 0.4293, 0.7117, 0.4305, 0.7117, 0.5612, 0.6914, 0.5612, 0.6644, 0.4309, 0.6848, 0.4296, 0.6848, 0.5612, 0.6644, 0.5612, 0.5407, 0.6775, 0.5407, 0.6775, 0.5435, 0.6775, 0.5435, 0.6775, 0.6914, 0.4293, 0.6914, 0.5612, 0.6848, 0.5612, 0.6848, 0.4296, 0.5407, 0.5634, 0.5407, 0.6775, 0.5407, 0.6775, 0.5407, 0.5634, 0.739, 0.6891, 0.7186, 0.6903, 0.7186, 0.56, 0.739, 0.56, 0.5407, 0.6775, 0.5407, 0.6775, 0.5435, 0.6775, 0.5435, 0.6775, 0.7121, 0.6907, 0.7121, 0.56, 0.7186, 0.56, 0.7186, 0.6903, 0.5519, 0.1485, 0.5537, 0.103, 0.8975, 0.09578, 0.8975, 0.1405, 0.02963, 0.5373, 0.03618, 0.5304, 0.05418, 0.5518, 0.05037, 0.5586, 0.2401, 0.5363, 0.2393, 0.5445, 0.03829, 0.5809, 0.04106, 0.5743, 0.5365, 0.04542, 0.5342, 0.00011, 0.8674, 0.007853, 0.8678, 0.05244, 0.5409, 0.05882, 0.5365, 0.04542, 0.8678, 0.05244, 0.8749, 0.06274, 0.3832, 0.06117, 0.3857, 0.04519, 0.4201, 0.05516, 0.4202, 0.06471, 0.1608, 0.1202, 0.1313, 0.1095, 0.1615, 0.0214, 0.1909, 0.03215, 0.7496, 0.05301, 0.7393, 0.05938, 0.7363, 0.0738, 0.749, 0.08136, 0.06823, 0.09591, 0.03795, 0.09048, 0.06525, 0.00011, 0.09697, 0.009447, 0.08407, 0.09928, 0.06823, 0.09591, 0.09697, 0.009447, 0.1133, 0.01238, 0.09407, 0.9999, 0.05725, 0.9924, 0.09031, 0.9239, 0.106, 0.926, 0.05024, 0.2823, 0.03295, 0.2797, 0.06823, 0.09591, 0.08407, 0.09928, 0.03295, 0.2797, 0.001162, 0.2679, 0.03795, 0.09048, 0.06823, 0.09591, 0.5682, 0.09808, 0.5773, 0.108, 0.6614, 0.1112, 0.6669, 0.1023, 0.1261, 0.2871, 0.0953, 0.291, 0.1313, 0.1095, 0.1608, 0.1202, 0.375, 0.0, 0.375, 0.25, 0.625, 0.25, 0.625, 0.0, 0.1911, 0.7801, 0.3166, 0.6455, 0.2742, 0.6272, 0.383, 0.6664, 0.3166, 0.6455, 0.2999, 0.153, 0.2575, 0.1348, 0.2742, 0.6272, 0.2999, 0.153, 0.1911, 0.1139, 0.383, 0.00011, 0.2575, 0.1348, 0.1911, 0.7801, 0.1911, 0.1139, 0.2999, 0.153, 0.3166, 0.6455, 0.9999, 9.945e-05, 0.9999, 0.9892, 0.5, 0.9892, 0.5, 9.945e-05, 0.1909, 0.9625, 0.1487, 0.9171, 0.09331, 0.3008, 0.1249, 0.2957, 0.02033, 0.1042, 0.02283, 0.1182, 0.5318, 0.1132, 0.537, 0.1005, 0.09031, 0.9239, 0.05725, 0.9924, 0.00011, 0.2782, 0.03108, 0.2898, 0.106, 0.926, 0.09031, 0.9239, 0.03108, 0.2898, 0.04835, 0.2923, 0.5961, 0.6775, 0.5961, 0.75, 0.625, 0.0, 0.625, 0.1449, 0.6731, 0.1213, 0.6766, 0.2095, 0.6965, 0.2096, 0.6934, 0.1122, 0.1487, 0.9171, 0.1326, 0.9229, 0.07554, 0.2969, 0.09331, 0.3008, 0.0164, 0.08217, 0.02033, 0.1042, 0.537, 0.1005, 0.5452, 0.08045, 0.5521, 0.08159, 0.5682, 0.09808, 0.6669, 0.1023, 0.6824, 0.08657, 0.0953, 0.291, 0.07786, 0.2878, 0.1128, 0.1055, 0.1313, 0.1095, 0.1909, 0.9625, 0.1572, 0.9854, 0.1326, 0.9229, 0.1487, 0.9171, 0.1313, 0.1095, 0.1128, 0.1055, 0.143, 0.01792, 0.1615, 0.0214, 0.7929, 0.0567, 0.7761, 0.05527, 0.7725, 0.08294, 0.7893, 0.08438, 0.5533, 0.0699, 0.5521, 0.08159, 0.6824, 0.08657, 0.6823, 0.07447, 0.01421, 0.06994, 0.0164, 0.08217, 0.5452, 0.08045, 0.5468, 0.06916, 0.6823, 0.07447, 0.6824, 0.08657, 0.749, 0.08136, 0.7363, 0.0738, 0.1326, 0.9229, 0.106, 0.926, 0.04835, 0.2923, 0.07554, 0.2969, 0.07786, 0.2878, 0.05024, 0.2823, 0.08407, 0.09928, 0.1128, 0.1055, 0.1572, 0.9854, 0.09407, 0.9999, 0.106, 0.926, 0.1326, 0.9229, 0.1128, 0.1055, 0.08407, 0.09928, 0.1133, 0.01238, 0.143, 0.01792, 0.7761, 0.05527, 0.7496, 0.05301, 0.749, 0.08136, 0.7725, 0.08294, 0.5961, 0.5634, 0.5961, 0.6775, 0.625, 0.1449, 0.625, 0.3732, 0.625, 0.1449, 0.625, 0.1449, 0.5961, 0.6775, 0.5961, 0.6775, 0.6934, 0.1122, 0.6965, 0.2096, 0.7538, 0.2097, 0.7436, 0.1106, 0.7436, 0.1106, 0.7538, 0.2097, 0.7757, 0.2097, 0.7671, 0.1125, 0.749, 0.08136, 0.7436, 0.1106, 0.7671, 0.1125, 0.7725, 0.08294, 0.6824, 0.08657, 0.6934, 0.1122, 0.7436, 0.1106, 0.749, 0.08136, 0.625, 0.1449, 0.625, 0.1449, 0.5961, 0.6775, 0.5961, 0.6775, 0.6669, 0.1023, 0.6731, 0.1213, 0.6934, 0.1122, 0.6824, 0.08657, 0.4202, 0.06471, 0.4201, 0.05516, 0.4655, 0.04916, 0.4693, 0.06037, 0.4201, 0.05516, 0.3857, 0.04519, 0.4523, 0.005443, 0.4655, 0.04916, 0.3282, 0.4628, 0.3376, 0.4607, 0.3342, 0.5089, 0.3253, 0.5063, 0.3979, 0.1122, 0.4259, 0.09365, 0.477, 0.1003, 0.4671, 0.1441, 0.4693, 0.06037, 0.4655, 0.04916, 0.5365, 0.04542, 0.5409, 0.05882, 0.4655, 0.04916, 0.4523, 0.005443, 0.5342, 0.00011, 0.5365, 0.04542, 0.4131, 0.6929, 0.4131, 0.75, 0.4534, 0.75, 0.4534, 0.6929, 0.4671, 0.1441, 0.477, 0.1003, 0.5537, 0.103, 0.5519, 0.1485, 0.2948, 0.4917, 0.2995, 0.502, 0.2419, 0.517, 0.2425, 0.5077, 0.4752, 0.08726, 0.4693, 0.06037, 0.5409, 0.05882, 0.55, 0.08977, 0.3105, 0.4658, 0.3148, 0.466, 0.2995, 0.502, 0.2948, 0.4917, 0.4235, 0.0844, 0.4202, 0.06471, 0.4693, 0.06037, 0.4752, 0.08726, 0.3902, 0.09761, 0.3832, 0.06117, 0.4202, 0.06471, 0.4235, 0.0844, 0.55, 0.08977, 0.5409, 0.05882, 0.8749, 0.06274, 0.8908, 0.08588, 0.2425, 0.5077, 0.2419, 0.517, 0.05037, 0.5586, 0.05418, 0.5518, 0.01711, 0.5531, 0.02963, 0.5373, 0.05037, 0.5586, 0.04106, 0.5743, 0.375, 0.25, 0.375, 0.3071, 0.625, 0.3071, 0.625, 0.25, 0.5537, 0.103, 0.55, 0.08977, 0.8908, 0.08588, 0.8975, 0.09578, 0.3979, 0.1122, 0.3902, 0.09761, 0.4235, 0.0844, 0.4259, 0.09365, 0.4259, 0.09365, 0.4235, 0.0844, 0.4752, 0.08726, 0.477, 0.1003, 0.477, 0.1003, 0.4752, 0.08726, 0.55, 0.08977, 0.5537, 0.103, 0.3253, 0.5063, 0.3295, 0.6072, 0.3091, 0.6098, 0.2995, 0.502, 0.3148, 0.466, 0.3282, 0.4628, 0.3253, 0.5063, 0.2995, 0.502, 0.2419, 0.517, 0.2401, 0.5363, 0.04106, 0.5743, 0.05037, 0.5586, 0.4131, 0.5596, 0.4131, 0.6929, 0.4534, 0.6929, 0.4534, 0.5596, 0.3825, 0.5042, 0.3867, 0.6056, 0.3295, 0.6072, 0.3253, 0.5063, 0.2995, 0.502, 0.3091, 0.6098, 0.2541, 0.615, 0.2419, 0.517, 0.4534, 0.5596, 0.4534, 0.5596, 0.4534, 0.6929, 0.4534, 0.6929, 0.5407, 0.5634, 0.5407, 0.5634, 0.5407, 0.6775, 0.5407, 0.6775, 0.07554, 0.2969, 0.04835, 0.2923, 0.05024, 0.2823, 0.07786, 0.2878, 0.5468, 0.06916, 0.5452, 0.08045, 0.5521, 0.08159, 0.5533, 0.0699, 0.09331, 0.3008, 0.07554, 0.2969, 0.07786, 0.2878, 0.0953, 0.291, 0.5407, 0.5634, 0.5407, 0.6775, 0.5435, 0.6775, 0.5435, 0.5634, 0.1249, 0.2957, 0.09331, 0.3008, 0.0953, 0.291, 0.1261, 0.2871, 0.5407, 0.6775, 0.5407, 0.75, 0.5435, 0.75, 0.5435, 0.6775, 0.03108, 0.2898, 0.00011, 0.2782, 0.001162, 0.2679, 0.03295, 0.2797, 0.04835, 0.2923, 0.03108, 0.2898, 0.03295, 0.2797, 0.05024, 0.2823, 0.5682, 0.09808, 0.5617, 0.2129, 0.5418, 0.2128, 0.5521, 0.08159, 0.5407, 0.6775, 0.5435, 0.6775, 0.5435, 0.6775, 0.5407, 0.6775, 0.5452, 0.08045, 0.5521, 0.08159, 0.5418, 0.2128, 0.5364, 0.2128, 0.6914, 0.6932, 0.6914, 0.5612, 0.7117, 0.5612, 0.7117, 0.6919, 0.6644, 0.6916, 0.6644, 0.5612, 0.6848, 0.5612, 0.6848, 0.6928, 0.5407, 0.6775, 0.5435, 0.6775, 0.5435, 0.6775, 0.5407, 0.6775, 0.6914, 0.6932, 0.6848, 0.6928, 0.6848, 0.5612, 0.6914, 0.5612, 0.5407, 0.5634, 0.5407, 0.5634, 0.5407, 0.6775, 0.5407, 0.6775, 0.739, 0.4309, 0.739, 0.56, 0.7186, 0.56, 0.7186, 0.4296, 0.5407, 0.6775, 0.5435, 0.6775, 0.5435, 0.6775, 0.5407, 0.6775, 0.7121, 0.4293, 0.7186, 0.4296, 0.7186, 0.56, 0.7121, 0.56])
me_cube_003.materials.append(mat_material_001)
me_cube_003.use_remesh_fix_poles = True
me_cube_003.use_remesh_preserve_attributes = False
me_cube_003.use_mirror_vertex_groups = False
me_cube_003.update()
me_cube_004 = bpy.data.meshes.new('Cube.004')
me_cube_004.from_pydata([(2.193, 4.777, 3.375), (2.166, 1.644, -1.559), (2.247, 4.168, 3.365), (2.159, 0.9254, -1.256), (1.674, 4.777, 3.363), (1.647, 1.644, -1.571), (1.728, 4.168, 3.353), (1.64, 0.9254, -1.268), (2.244, -0.07925, 9.018), (2.604, 4.468, -1.043), (2.271, -0.8574, 8.974), (2.624, 3.896, -1.573), (1.879, -0.1049, 8.945), (2.086, 4.454, -1.047), (1.905, -0.883, 8.901), (2.105, 3.882, -1.577), (2.445, -0.1742, 7.937), (2.079, -0.1999, 7.863), (2.106, -0.978, 7.82), (2.471, -0.9523, 7.893), (2.344, 0.3853, 3.365), (2.344, 0.3853, 3.743), (2.344, 5.023, 3.365), (2.344, 5.023, 3.743), (2.554, 0.06571, 5.649), (2.185, 0.01844, 5.73), (2.602, -0.6763, 5.514), (2.233, -0.7236, 5.594), (2.252, -0.3048, 9.005), (2.091, 4.288, -1.201), (1.886, -0.3305, 8.932), (2.61, 4.302, -1.197), (2.452, -0.3998, 7.924), (2.087, -0.4254, 7.851), (2.199, -0.1967, 5.69), (2.568, -0.1494, 5.61), (2.264, -0.66, 8.985), (2.1, 4.027, -1.442), (2.464, -0.755, 7.904), (2.59, -0.4881, 5.548), (1.898, -0.6857, 8.912), (2.619, 4.041, -1.438), (2.099, -0.7806, 7.831), (2.221, -0.5354, 5.629), (1.718, -0.7817, 7.825), (1.708, -0.4265, 7.845), (1.527, -0.3481, 8.63), (1.537, -0.7033, 8.61), (2.17, 2.121, -0.8075), (1.651, 2.121, -0.8195), (1.653, 1.419, -0.5638), (2.172, 1.419, -0.5518), (1.668, 1.943, 0.182), (2.174, 2.627, -0.01128), (1.656, 2.627, -0.02327), (2.186, 1.943, 0.194), (2.234, 4.313, 3.368), (1.642, 1.097, -1.34), (1.715, 4.313, 3.356), (2.16, 1.097, -1.328), (2.172, 1.587, -0.6127), (1.653, 1.587, -0.6247), (2.183, 2.106, 0.1451), (1.665, 2.106, 0.1331), (1.687, 4.638, 3.361), (2.164, 1.48, -1.49), (1.652, 1.961, -0.7611), (1.658, 2.471, 0.02363), (2.205, 4.638, 3.373), (1.646, 1.48, -1.502), (2.17, 1.961, -0.7491), (2.177, 2.47, 0.03562), (2.227, -0.7363, 5.706), (2.549, 0.05366, 5.764), (2.18, 0.007474, 5.837), (2.596, -0.6902, 5.634), (2.194, -0.2081, 5.799), (2.562, -0.162, 5.726), (2.215, -0.5477, 5.739), (2.584, -0.5015, 5.667), (2.211, -0.2888, 6.542), (2.233, -0.6275, 6.48), (2.205, -0.3003, 6.65), (2.227, -0.6399, 6.591), (2.19, -0.3677, 7.299), (2.212, -0.7064, 7.237), (2.184, -0.3792, 7.407), (2.205, -0.7187, 7.347), (-2.193, 4.777, 3.375), (-2.166, 1.644, -1.559), (-2.247, 4.168, 3.365), (-2.159, 0.9254, -1.256), (-1.674, 4.777, 3.363), (-1.647, 1.644, -1.571), (-1.728, 4.168, 3.353), (-1.64, 0.9254, -1.268), (-2.244, -0.07925, 9.018), (-2.604, 4.468, -1.043), (-2.271, -0.8574, 8.974), (-2.624, 3.896, -1.573), (-1.879, -0.1049, 8.945), (-2.086, 4.454, -1.047), (-1.905, -0.883, 8.901), (-2.105, 3.882, -1.577), (-2.445, -0.1742, 7.937), (-2.079, -0.1999, 7.863), (-2.106, -0.978, 7.82), (-2.471, -0.9523, 7.893), (0.0, 0.3853, 3.365), (0.0, 0.3853, 3.743), (0.0, 5.023, 3.365), (0.0, 5.023, 3.743), (-2.344, 0.3853, 3.365), (-2.344, 0.3853, 3.743), (-2.344, 5.023, 3.365), (-2.344, 5.023, 3.743), (-2.554, 0.06571, 5.649), (-2.185, 0.01844, 5.73), (-2.602, -0.6763, 5.514), (-2.233, -0.7236, 5.594), (-2.252, -0.3048, 9.005), (-2.091, 4.288, -1.201), (-1.886, -0.3305, 8.932), (-2.61, 4.302, -1.197), (-2.452, -0.3998, 7.924), (-2.087, -0.4254, 7.851), (-2.199, -0.1967, 5.69), (-2.568, -0.1494, 5.61), (-2.264, -0.66, 8.985), (-2.1, 4.027, -1.442), (-2.464, -0.755, 7.904), (-2.59, -0.4881, 5.548), (-1.898, -0.6857, 8.912), (-2.619, 4.041, -1.438), (-2.099, -0.7806, 7.831), (-2.221, -0.5354, 5.629), (0.0, -0.3364, 8.902), (0.0, -0.4313, 7.821), (0.0, -0.6916, 8.882), (0.0, -0.7865, 7.801), (-1.718, -0.7817, 7.825), (-1.708, -0.4265, 7.845), (-1.527, -0.3481, 8.63), (-1.537, -0.7033, 8.61), (-2.17, 2.121, -0.8075), (-1.651, 2.121, -0.8195), (-1.653, 1.419, -0.5638), (-2.172, 1.419, -0.5518), (-1.668, 1.943, 0.182), (-2.174, 2.627, -0.01128), (-1.656, 2.627, -0.02327), (-2.186, 1.943, 0.194), (-2.234, 4.313, 3.368), (-1.642, 1.097, -1.34), (-1.715, 4.313, 3.356), (-2.16, 1.097, -1.328), (-2.172, 1.587, -0.6127), (-1.653, 1.587, -0.6247), (-2.183, 2.106, 0.1451), (-1.665, 2.106, 0.1331), (-1.687, 4.638, 3.361), (-2.164, 1.48, -1.49), (-1.652, 1.961, -0.7611), (-1.658, 2.471, 0.02363), (-2.205, 4.638, 3.373), (-1.646, 1.48, -1.502), (-2.17, 1.961, -0.7491), (-2.177, 2.47, 0.03562), (0.0, 2.096, 0.1638), (0.0, 1.577, -0.5939), (0.0, 1.951, -0.7303), (0.0, 2.46, 0.05441), (0.0, -0.1967, 5.69), (0.0, -0.5354, 5.629), (-2.227, -0.7363, 5.706), (-2.549, 0.05366, 5.764), (-2.18, 0.007474, 5.837), (-2.596, -0.6902, 5.634), (-2.194, -0.2081, 5.799), (-2.562, -0.162, 5.726), (-2.215, -0.5477, 5.739), (-2.584, -0.5015, 5.667), (0.0, -0.2081, 5.799), (0.0, -0.5477, 5.739), (-2.211, -0.2888, 6.542), (-2.233, -0.6275, 6.48), (0.0, -0.2888, 6.542), (0.0, -0.6275, 6.48), (-2.205, -0.3003, 6.65), (-2.227, -0.6399, 6.591), (0.0, -0.3003, 6.65), (0.0, -0.6399, 6.591), (-2.19, -0.3677, 7.299), (-2.212, -0.7064, 7.237), (0.0, -0.3677, 7.299), (0.0, -0.7064, 7.237), (-2.184, -0.3792, 7.407), (-2.205, -0.7187, 7.347), (0.0, -0.3792, 7.407), (0.0, -0.7187, 7.347)], [], [(54, 4, 0, 53), (56, 58, 6, 2), (67, 64, 4, 54), (55, 2, 6, 52), (62, 56, 2, 55), (57, 59, 3, 7), (17, 12, 8, 16), (36, 40, 14, 10), (19, 10, 14, 18), (38, 36, 10, 19), (37, 41, 11, 15), (79, 38, 19, 75), (75, 19, 18, 72), (76, 33, 17, 74), (74, 17, 16, 73), (110, 111, 23, 22), (22, 23, 21, 20), (20, 21, 109, 108), (110, 22, 20, 108), (23, 111, 109, 21), (13, 25, 24, 9), (29, 34, 25, 13), (11, 26, 27, 15), (41, 39, 26, 11), (33, 30, 12, 17), (45, 44, 139, 137), (9, 24, 35, 31), (37, 43, 34, 29), (78, 42, 33, 76), (73, 16, 32, 77), (13, 9, 31, 29), (16, 8, 28, 32), (8, 12, 30, 28), (72, 18, 42, 78), (15, 27, 43, 37), (18, 14, 40, 42), (31, 35, 39, 41), (77, 32, 38, 79), (29, 31, 41, 37), (32, 28, 36, 38), (28, 30, 40, 36), (46, 45, 137, 136), (44, 47, 138, 139), (47, 46, 136, 138), (40, 30, 46, 47), (42, 40, 47, 44), (30, 33, 45, 46), (33, 42, 44, 45), (59, 60, 51, 3), (3, 51, 50, 7), (69, 66, 49, 5), (5, 49, 48, 1), (60, 62, 55, 51), (51, 55, 52, 50), (66, 67, 54, 49), (49, 54, 53, 48), (50, 52, 63, 61), (70, 71, 62, 60), (7, 50, 61, 57), (65, 70, 60, 59), (69, 65, 59, 57), (71, 68, 56, 62), (52, 6, 58, 63), (68, 64, 58, 56), (0, 4, 64, 68), (53, 0, 68, 71), (5, 1, 65, 69), (1, 48, 70, 65), (48, 53, 71, 70), (66, 61, 169, 170), (57, 61, 66, 69), (63, 58, 64, 67), (67, 66, 170, 171), (61, 63, 168, 169), (63, 67, 171, 168), (43, 34, 172, 173), (35, 77, 79, 39), (27, 72, 78, 43), (24, 73, 77, 35), (43, 78, 76, 34), (25, 74, 73, 24), (34, 76, 74, 25), (26, 75, 72, 27), (39, 79, 75, 26), (76, 78, 183, 182), (172, 34, 76, 182), (43, 173, 183, 78), (81, 80, 186, 187), (82, 83, 191, 190), (186, 80, 82, 190), (81, 187, 191, 83), (85, 84, 194, 195), (86, 87, 199, 198), (194, 84, 86, 198), (85, 195, 199, 87), (150, 149, 88, 92), (152, 90, 94, 154), (163, 150, 92, 160), (151, 148, 94, 90), (158, 151, 90, 152), (153, 95, 91, 155), (105, 104, 96, 100), (128, 98, 102, 132), (107, 106, 102, 98), (130, 107, 98, 128), (129, 103, 99, 133), (181, 177, 107, 130), (177, 174, 106, 107), (178, 176, 105, 125), (176, 175, 104, 105), (108, 110, 111, 109), (110, 114, 115, 111), (114, 112, 113, 115), (112, 108, 109, 113), (110, 108, 112, 114), (115, 113, 109, 111), (101, 97, 116, 117), (121, 101, 117, 126), (99, 103, 119, 118), (133, 99, 118, 131), (125, 105, 100, 122), (141, 137, 139, 140), (97, 123, 127, 116), (129, 121, 126, 135), (180, 178, 125, 134), (175, 179, 124, 104), (101, 121, 123, 97), (104, 124, 120, 96), (96, 120, 122, 100), (174, 180, 134, 106), (103, 129, 135, 119), (106, 134, 132, 102), (123, 133, 131, 127), (179, 181, 130, 124), (121, 129, 133, 123), (124, 130, 128, 120), (120, 128, 132, 122), (139, 137, 136, 138), (142, 136, 137, 141), (140, 139, 138, 143), (143, 138, 136, 142), (132, 143, 142, 122), (134, 140, 143, 132), (122, 142, 141, 125), (125, 141, 140, 134), (155, 91, 147, 156), (91, 95, 146, 147), (165, 93, 145, 162), (93, 89, 144, 145), (156, 147, 151, 158), (147, 146, 148, 151), (162, 145, 150, 163), (145, 144, 149, 150), (146, 157, 159, 148), (166, 156, 158, 167), (95, 153, 157, 146), (161, 155, 156, 166), (165, 153, 155, 161), (167, 158, 152, 164), (148, 159, 154, 94), (164, 152, 154, 160), (88, 164, 160, 92), (149, 167, 164, 88), (93, 165, 161, 89), (89, 161, 166, 144), (144, 166, 167, 149), (162, 170, 169, 157), (153, 165, 162, 157), (159, 163, 160, 154), (169, 170, 171, 168), (163, 171, 170, 162), (157, 169, 168, 159), (159, 168, 171, 163), (135, 173, 172, 126), (127, 131, 181, 179), (119, 135, 180, 174), (116, 127, 179, 175), (135, 126, 178, 180), (117, 116, 175, 176), (126, 117, 176, 178), (118, 119, 174, 177), (131, 118, 177, 181), (178, 182, 183, 180), (172, 182, 178, 126), (135, 180, 183, 173), (185, 187, 186, 184), (188, 190, 191, 189), (186, 190, 188, 184), (185, 189, 191, 187), (193, 195, 194, 192), (196, 198, 199, 197), (194, 198, 196, 192), (193, 197, 199, 195)])
me_cube_004.polygons.foreach_set('use_smooth', [True] * 193)
me_cube_004.polygons.foreach_set('material_index', [1, 1, 1, 1, 1, 1, 1, 1, 1, 1, 1, 1, 1, 1, 1, 1, 1, 1, 1, 1, 1, 1, 1, 1, 1, 1, 1, 1, 1, 1, 1, 1, 1, 1, 1, 1, 1, 1, 1, 1, 1, 1, 1, 1, 1, 1, 1, 1, 1, 1, 1, 1, 1, 1, 1, 1, 1, 1, 1, 1, 1, 1, 1, 1, 1, 1, 1, 1, 1, 1, 1, 1, 1, 1, 1, 1, 1, 1, 1, 1, 1, 1, 1, 1, 1, 1, 1, 1, 1, 1, 1, 1, 1, 1, 1, 1, 1, 1, 1, 1, 1, 1, 1, 1, 1, 1, 1, 1, 1, 1, 1, 1, 1, 1, 1, 1, 1, 1, 1, 1, 1, 1, 1, 1, 1, 1, 1, 1, 1, 1, 1, 1, 1, 1, 1, 1, 1, 1, 1, 1, 1, 1, 1, 1, 1, 1, 1, 1, 1, 1, 1, 1, 1, 1, 1, 1, 1, 1, 1, 1, 1, 1, 1, 1, 1, 1, 1, 1, 1, 1, 1, 1, 1, 1, 1, 1, 1, 1, 1, 1, 1, 1, 1, 1, 1, 1, 1, 1, 1, 1, 1, 1, 1])
_uv = me_cube_004.uv_layers.new(name='UVMap')
_uv.uv.foreach_set('vector', [0.1264, 0.7531, 0.3149, 0.9694, 0.2884, 0.9938, 0.1048, 0.7846, 0.3731, 0.9001, 0.3937, 0.8735, 0.3988, 0.8806, 0.3814, 0.9071, 0.1306, 0.741, 0.3176, 0.9599, 0.3149, 0.9694, 0.1264, 0.7531, 0.6104, 0.9418, 0.3814, 0.9071, 0.3988, 0.8806, 0.6158, 0.906, 0.07069, 0.8009, 0.2564, 0.9984, 0.2464, 0.9998, 0.06004, 0.806, 0.7022, 0.9434, 0.695, 0.9541, 0.693, 0.9491, 0.6974, 0.9442, 0.7981, 0.3698, 0.8489, 0.3636, 0.8508, 0.3756, 0.8053, 0.3919, 0.3248, 0.06785, 0.3069, 0.06681, 0.3129, 0.07544, 0.3216, 0.07384, 0.3324, 0.1114, 0.3216, 0.07384, 0.3129, 0.07544, 0.3132, 0.1144, 0.8115, 0.4243, 0.8731, 0.4031, 0.8752, 0.4146, 0.8135, 0.4355, 0.1912, 0.3012, 0.2191, 0.3266, 0.2119, 0.3372, 0.1817, 0.3126, 0.6868, 0.4372, 0.8115, 0.4243, 0.8135, 0.4355, 0.6878, 0.4478, 0.3377, 0.2393, 0.3324, 0.1114, 0.3132, 0.1144, 0.3118, 0.2357, 0.6861, 0.3735, 0.7955, 0.3578, 0.7981, 0.3698, 0.6881, 0.3852, 0.6881, 0.3852, 0.7981, 0.3698, 0.8053, 0.3919, 0.684, 0.4057, 0.5387, 0.6939, 0.5491, 0.6782, 0.6038, 0.7407, 0.6005, 0.7448, 0.6005, 0.7448, 0.6038, 0.7407, 0.3228, 0.6426, 0.3363, 0.6046, 0.6371, 0.2772, 0.6371, 0.2998, 0.4971, 0.2998, 0.4971, 0.2772, 0.5387, 0.6939, 0.6005, 0.7448, 0.3363, 0.6046, 0.7003, 0.4492, 9.945e-05, 9.945e-05, 0.5, 9.945e-05, 0.5, 0.9892, 9.96e-05, 0.9892, 0.2274, 0.2709, 0.6828, 0.3858, 0.6772, 0.4063, 0.2403, 0.3, 0.2618, 0.9909, 0.2701, 0.2566, 0.2519, 0.2639, 0.242, 0.9873, 0.3567, 0.9994, 0.3411, 0.2479, 0.312, 0.2427, 0.3105, 0.9998, 0.2191, 0.3266, 0.6803, 0.4383, 0.6814, 0.4489, 0.2119, 0.3372, 0.7955, 0.3578, 0.858, 0.3505, 0.8489, 0.3636, 0.7981, 0.3698, 0.8011, 0.3335, 0.7825, 0.3294, 0.7771, 0.2426, 0.7968, 0.2403, 0.2403, 0.3, 0.6772, 0.4063, 0.6785, 0.419, 0.2326, 0.3095, 0.2931, 0.9967, 0.2986, 0.245, 0.2701, 0.2566, 0.2618, 0.9909, 0.7004, 0.3509, 0.7791, 0.347, 0.7955, 0.3578, 0.6861, 0.3735, 0.684, 0.4057, 0.8053, 0.3919, 0.8078, 0.4045, 0.6849, 0.418, 0.2274, 0.2709, 0.2403, 0.3, 0.2326, 0.3095, 0.2108, 0.2815, 0.8053, 0.3919, 0.8508, 0.3756, 0.8693, 0.3821, 0.8078, 0.4045, 0.8508, 0.3756, 0.8489, 0.3636, 0.858, 0.3505, 0.8693, 0.3821, 0.3118, 0.2357, 0.3132, 0.1144, 0.304, 0.1143, 0.2979, 0.2378, 0.3105, 0.9998, 0.312, 0.2427, 0.2986, 0.245, 0.2931, 0.9967, 0.3132, 0.1144, 0.3129, 0.07544, 0.3069, 0.06681, 0.304, 0.1143, 0.2326, 0.3095, 0.6785, 0.419, 0.6803, 0.4383, 0.2191, 0.3266, 0.6849, 0.418, 0.8078, 0.4045, 0.8115, 0.4243, 0.6868, 0.4372, 0.2108, 0.2815, 0.2326, 0.3095, 0.2191, 0.3266, 0.1912, 0.3012, 0.8078, 0.4045, 0.8693, 0.3821, 0.8731, 0.4031, 0.8115, 0.4243, 0.3322, 0.05251, 0.3086, 0.04785, 0.3069, 0.06681, 0.3248, 0.06785, 0.8456, 0.3291, 0.8011, 0.3335, 0.7968, 0.2403, 0.8537, 0.2363, 0.2879, 0.1117, 0.2843, 0.07098, 0.2073, 0.06366, 0.2072, 0.1107, 0.8674, 0.3319, 0.8456, 0.3291, 0.8537, 0.2363, 0.8752, 0.2355, 0.3069, 0.06681, 0.3086, 0.04785, 0.283, 0.05193, 0.2843, 0.07098, 0.304, 0.1143, 0.3069, 0.06681, 0.2843, 0.07098, 0.2879, 0.1117, 0.858, 0.3505, 0.7955, 0.3578, 0.8011, 0.3335, 0.8456, 0.3291, 0.7955, 0.3578, 0.7791, 0.347, 0.7825, 0.3294, 0.8011, 0.3335, 0.695, 0.9541, 0.6622, 0.9564, 0.6648, 0.9482, 0.693, 0.9491, 0.693, 0.9491, 0.6648, 0.9482, 0.6765, 0.9172, 0.6974, 0.9442, 0.0147, 0.6944, 0.06407, 0.7158, 0.06243, 0.7258, 0.01218, 0.7049, 0.01218, 0.7049, 0.06243, 0.7258, 0.0499, 0.7562, 0.0001622, 0.7344, 0.6622, 0.9564, 0.6062, 0.9519, 0.6104, 0.9418, 0.6648, 0.9482, 0.6648, 0.9482, 0.6104, 0.9418, 0.6158, 0.906, 0.6765, 0.9172, 0.06407, 0.7158, 0.1306, 0.741, 0.1264, 0.7531, 0.06243, 0.7258, 0.06243, 0.7258, 0.1264, 0.7531, 0.1048, 0.7846, 0.0499, 0.7562, 0.6765, 0.9172, 0.6158, 0.906, 0.6139, 0.8956, 0.6805, 0.9051, 0.6581, 0.9796, 0.5974, 0.9763, 0.6062, 0.9519, 0.6622, 0.9564, 0.0232, 0.6587, 0.07049, 0.6813, 0.06851, 0.692, 0.02058, 0.6697, 0.7049, 0.9684, 0.6581, 0.9796, 0.6622, 0.9564, 0.695, 0.9541, 0.7176, 0.9453, 0.7049, 0.9684, 0.695, 0.9541, 0.7022, 0.9434, 0.09454, 0.7895, 0.2788, 0.9952, 0.2564, 0.9984, 0.07069, 0.8009, 0.6158, 0.906, 0.3988, 0.8806, 0.3937, 0.8735, 0.6139, 0.8956, 0.3571, 0.884, 0.3812, 0.8571, 0.3937, 0.8735, 0.3731, 0.9001, 0.375, 0.25, 0.625, 0.25, 0.625, 0.3071, 0.375, 0.3071, 0.1048, 0.7846, 0.2884, 0.9938, 0.2788, 0.9952, 0.09454, 0.7895, 0.7285, 0.9464, 0.7119, 0.9781, 0.7049, 0.9684, 0.7176, 0.9453, 0.7119, 0.9781, 0.6566, 0.9904, 0.6581, 0.9796, 0.7049, 0.9684, 0.6566, 0.9904, 0.5938, 0.9866, 0.5974, 0.9763, 0.6581, 0.9796, 0.7088, 0.897, 0.6805, 0.9051, 0.6781, 0.7838, 0.7005, 0.7838, 0.02058, 0.6697, 0.06851, 0.692, 0.06407, 0.7158, 0.0147, 0.6944, 0.1537, 0.7263, 0.3225, 0.9426, 0.3176, 0.9599, 0.1306, 0.741, 0.1306, 0.741, 0.06407, 0.7158, 0.0667, 0.6302, 0.115, 0.6272, 0.6805, 0.9051, 0.6139, 0.8956, 0.6153, 0.7838, 0.6781, 0.7838, 0.1537, 0.7263, 0.1306, 0.741, 0.115, 0.6272, 0.1372, 0.6243, 0.6593, 0.3828, 0.68, 0.3751, 0.6404, 0.2422, 0.6181, 0.2469, 0.6785, 0.419, 0.6849, 0.418, 0.6868, 0.4372, 0.6803, 0.4383, 0.312, 0.2427, 0.3118, 0.2357, 0.2979, 0.2378, 0.2986, 0.245, 0.6772, 0.4063, 0.684, 0.4057, 0.6849, 0.418, 0.6785, 0.419, 0.5407, 0.5634, 0.5435, 0.5634, 0.5435, 0.6775, 0.5407, 0.6775, 0.6828, 0.3858, 0.6881, 0.3852, 0.684, 0.4057, 0.6772, 0.4063, 0.68, 0.3751, 0.6861, 0.3735, 0.6881, 0.3852, 0.6828, 0.3858, 0.3411, 0.2479, 0.3377, 0.2393, 0.3118, 0.2357, 0.312, 0.2427, 0.6803, 0.4383, 0.6868, 0.4372, 0.6878, 0.4478, 0.6814, 0.4489, 0.284, 0.2274, 0.2979, 0.2378, 0.2058, 0.2579, 0.2074, 0.2459, 0.6404, 0.2422, 0.68, 0.3751, 0.6861, 0.3735, 0.6465, 0.241, 0.2986, 0.245, 0.2053, 0.2613, 0.2058, 0.2579, 0.2979, 0.2378, 0.7007, 0.4492, 0.7218, 0.4505, 0.7218, 0.5863, 0.7007, 0.5863, 0.6587, 0.001802, 0.6793, 0.0005327, 0.6793, 0.1335, 0.6587, 0.1335, 0.7218, 0.5863, 0.7218, 0.4505, 0.7285, 0.4509, 0.7285, 0.5863, 0.686, 0.0001663, 0.686, 0.1335, 0.6793, 0.1335, 0.6793, 0.0005327, 0.7567, 0.7209, 0.7355, 0.7196, 0.7355, 0.5851, 0.7567, 0.5851, 0.686, 0.5299, 0.6654, 0.5311, 0.6654, 0.3994, 0.686, 0.3994, 0.7355, 0.5851, 0.7355, 0.7196, 0.7288, 0.7192, 0.7288, 0.5851, 0.6587, 0.5315, 0.6587, 0.3994, 0.6654, 0.3994, 0.6654, 0.5311, 0.107, 0.5268, 0.1046, 0.4988, 0.3201, 0.4747, 0.3225, 0.5026, 0.3731, 0.6675, 0.3814, 0.6605, 0.3988, 0.6869, 0.3937, 0.694, 0.1056, 0.5355, 0.107, 0.5268, 0.3225, 0.5026, 0.3191, 0.5094, 0.6104, 0.6258, 0.6158, 0.6616, 0.3988, 0.6869, 0.3814, 0.6605, 0.0935, 0.4716, 0.09004, 0.4631, 0.299, 0.4492, 0.304, 0.4553, 0.7022, 0.6242, 0.6974, 0.6234, 0.693, 0.6185, 0.695, 0.6135, 0.7669, 0.09155, 0.772, 0.06277, 0.8296, 0.07377, 0.8296, 0.08763, 0.09086, 0.06711, 0.09405, 0.07312, 0.1023, 0.07482, 0.1083, 0.06625, 0.0827, 0.1125, 0.1019, 0.1137, 0.1023, 0.07482, 0.09405, 0.07312, 0.7756, 0.02219, 0.7767, 0.008585, 0.8518, 0.02432, 0.851, 0.03805, 0.01286, 0.2198, 0.0001622, 0.2063, 0.03613, 0.1734, 0.04589, 0.1861, 0.6207, 0.01426, 0.6212, 0.001105, 0.7767, 0.008585, 0.7756, 0.02219, 0.1022, 0.2244, 0.1183, 0.2159, 0.1019, 0.1137, 0.0827, 0.1125, 0.626, 0.09227, 0.6269, 0.07856, 0.7669, 0.09155, 0.7654, 0.1074, 0.6269, 0.07856, 0.6196, 0.05346, 0.772, 0.06277, 0.7669, 0.09155, 0.375, 0.0, 0.375, 0.25, 0.625, 0.25, 0.625, 0.0, 0.5387, 0.6939, 0.4677, 0.6571, 0.4701, 0.6524, 0.5491, 0.6782, 0.4677, 0.6571, 0.7003, 0.845, 0.6707, 0.8723, 0.4701, 0.6524, 0.357, 0.2772, 0.4971, 0.2772, 0.4971, 0.2998, 0.357, 0.2998, 0.5387, 0.6939, 0.7003, 0.4492, 0.7003, 0.845, 0.4677, 0.6571, 0.9999, 9.945e-05, 0.9999, 0.9892, 0.5, 0.9892, 0.5, 9.945e-05, 0.06024, 0.255, 0.07422, 0.2178, 0.611, 0.05326, 0.6199, 0.07865, 0.329, 0.5361, 0.3368, 0.5295, 0.1516, 0.2129, 0.1412, 0.2151, 0.2875, 0.5648, 0.3097, 0.5522, 0.1184, 0.2203, 0.1056, 0.2303, 0.04589, 0.1861, 0.03613, 0.1734, 0.6132, 0.0001622, 0.6125, 0.01339, 0.7654, 0.1074, 0.7669, 0.09155, 0.8296, 0.08763, 0.8422, 0.1008, 0.7767, 0.1341, 0.7968, 0.2403, 0.7771, 0.2426, 0.7556, 0.1426, 0.07422, 0.2178, 0.06391, 0.2064, 0.6117, 0.03741, 0.611, 0.05326, 0.3166, 0.5464, 0.329, 0.5361, 0.1412, 0.2151, 0.1261, 0.2193, 0.1274, 0.216, 0.1405, 0.2082, 0.1275, 0.1116, 0.1107, 0.1131, 0.6196, 0.05346, 0.6197, 0.03819, 0.7734, 0.04693, 0.772, 0.06277, 0.06024, 0.255, 0.03871, 0.243, 0.06391, 0.2064, 0.07422, 0.2178, 0.772, 0.06277, 0.7734, 0.04693, 0.8498, 0.06279, 0.8296, 0.07377, 0.8296, 0.07377, 0.8498, 0.06279, 0.8422, 0.1008, 0.8296, 0.08763, 0.1183, 0.2159, 0.1274, 0.216, 0.1107, 0.1131, 0.1019, 0.1137, 0.3097, 0.5522, 0.3166, 0.5464, 0.1261, 0.2193, 0.1184, 0.2203, 0.1019, 0.1137, 0.1107, 0.1131, 0.1083, 0.06625, 0.1023, 0.07482, 0.06391, 0.2064, 0.04589, 0.1861, 0.6125, 0.01339, 0.6117, 0.03741, 0.6197, 0.03819, 0.6207, 0.01426, 0.7756, 0.02219, 0.7734, 0.04693, 0.03871, 0.243, 0.01286, 0.2198, 0.04589, 0.1861, 0.06391, 0.2064, 0.7734, 0.04693, 0.7756, 0.02219, 0.851, 0.03805, 0.8498, 0.06279, 0.08347, 0.05186, 0.09086, 0.06711, 0.1083, 0.06625, 0.1069, 0.04751, 0.5961, 0.5634, 0.5961, 0.6775, 0.625, 0.1449, 0.625, 0.3732, 0.8352, 0.1307, 0.8537, 0.2363, 0.7968, 0.2403, 0.7767, 0.1341, 0.1267, 0.111, 0.2072, 0.1107, 0.2073, 0.06366, 0.1306, 0.07053, 0.8598, 0.1308, 0.8752, 0.2355, 0.8537, 0.2363, 0.8352, 0.1307, 0.8617, 0.1042, 0.8598, 0.1308, 0.8352, 0.1307, 0.8422, 0.1008, 0.1107, 0.1131, 0.1267, 0.111, 0.1306, 0.07053, 0.1083, 0.06625, 0.8422, 0.1008, 0.8352, 0.1307, 0.7767, 0.1341, 0.7654, 0.1074, 0.7654, 0.1074, 0.7767, 0.1341, 0.7556, 0.1426, 0.748, 0.1255, 0.695, 0.6135, 0.693, 0.6185, 0.6648, 0.6194, 0.6622, 0.6111, 0.693, 0.6185, 0.6974, 0.6234, 0.6765, 0.6504, 0.6648, 0.6194, 0.008003, 0.5474, 0.008528, 0.5378, 0.05636, 0.5324, 0.0554, 0.5416, 0.008528, 0.5378, 0.006079, 0.5099, 0.05391, 0.5045, 0.05636, 0.5324, 0.6622, 0.6111, 0.6648, 0.6194, 0.6104, 0.6258, 0.6062, 0.6157, 0.6648, 0.6194, 0.6765, 0.6504, 0.6158, 0.6616, 0.6104, 0.6258, 0.0554, 0.5416, 0.05636, 0.5324, 0.107, 0.5268, 0.1056, 0.5355, 0.05636, 0.5324, 0.05391, 0.5045, 0.1046, 0.4988, 0.107, 0.5268, 0.6765, 0.6504, 0.6805, 0.6625, 0.6139, 0.6719, 0.6158, 0.6616, 0.6581, 0.588, 0.6622, 0.6111, 0.6062, 0.6157, 0.5974, 0.5913, 0.006227, 0.5799, 0.006775, 0.5699, 0.05315, 0.563, 0.05214, 0.5726, 0.7049, 0.5992, 0.695, 0.6135, 0.6622, 0.6111, 0.6581, 0.588, 0.7176, 0.6223, 0.7022, 0.6242, 0.695, 0.6135, 0.7049, 0.5992, 0.1013, 0.4907, 0.0935, 0.4716, 0.304, 0.4553, 0.3152, 0.4689, 0.6158, 0.6616, 0.6139, 0.6719, 0.3937, 0.694, 0.3988, 0.6869, 0.357, 0.6836, 0.3731, 0.6675, 0.3937, 0.694, 0.3812, 0.7105, 0.375, 0.25, 0.375, 0.3071, 0.625, 0.3071, 0.625, 0.25, 0.1046, 0.4988, 0.1013, 0.4907, 0.3152, 0.4689, 0.3201, 0.4747, 0.7285, 0.6212, 0.7176, 0.6223, 0.7049, 0.5992, 0.7119, 0.5895, 0.7119, 0.5895, 0.7049, 0.5992, 0.6581, 0.588, 0.6566, 0.5772, 0.6566, 0.5772, 0.6581, 0.588, 0.5974, 0.5913, 0.5938, 0.581, 0.7088, 0.6706, 0.7005, 0.7838, 0.6781, 0.7838, 0.6805, 0.6625, 0.006775, 0.5699, 0.008003, 0.5474, 0.0554, 0.5416, 0.05315, 0.563, 0.6139, 0.6719, 0.6094, 0.6934, 0.3812, 0.7105, 0.3937, 0.694, 0.4131, 0.5596, 0.4131, 0.6929, 0.4534, 0.6929, 0.4534, 0.5596, 0.1056, 0.5355, 0.115, 0.6272, 0.0667, 0.6302, 0.0554, 0.5416, 0.6805, 0.6625, 0.6781, 0.7838, 0.6153, 0.7838, 0.6139, 0.6719, 0.1266, 0.5329, 0.1372, 0.6243, 0.115, 0.6272, 0.1056, 0.5355, 0.595, 0.09472, 0.6181, 0.2469, 0.6404, 0.2422, 0.6189, 0.09264, 0.6117, 0.03741, 0.6125, 0.01339, 0.6207, 0.01426, 0.6197, 0.03819, 0.1184, 0.2203, 0.1261, 0.2193, 0.1274, 0.216, 0.1183, 0.2159, 0.611, 0.05326, 0.6117, 0.03741, 0.6197, 0.03819, 0.6196, 0.05346, 0.5407, 0.5634, 0.5407, 0.6775, 0.5435, 0.6775, 0.5435, 0.5634, 0.6199, 0.07865, 0.611, 0.05326, 0.6196, 0.05346, 0.6269, 0.07856, 0.6189, 0.09264, 0.6199, 0.07865, 0.6269, 0.07856, 0.626, 0.09227, 0.1056, 0.2303, 0.1184, 0.2203, 0.1183, 0.2159, 0.1022, 0.2244, 0.6125, 0.01339, 0.6132, 0.0001622, 0.6212, 0.001105, 0.6207, 0.01426, 0.1405, 0.2082, 0.2074, 0.2459, 0.2058, 0.2579, 0.1274, 0.216, 0.6404, 0.2422, 0.6465, 0.241, 0.626, 0.09227, 0.6189, 0.09264, 0.1261, 0.2193, 0.1274, 0.216, 0.2058, 0.2579, 0.2053, 0.2613, 0.7007, 0.7235, 0.7007, 0.5863, 0.7218, 0.5863, 0.7218, 0.7222, 0.6587, 0.2653, 0.6587, 0.1335, 0.6793, 0.1335, 0.6793, 0.2666, 0.7218, 0.5863, 0.7285, 0.5863, 0.7285, 0.7218, 0.7218, 0.7222, 0.686, 0.2669, 0.6793, 0.2666, 0.6793, 0.1335, 0.686, 0.1335, 0.7567, 0.4492, 0.7567, 0.5851, 0.7355, 0.5851, 0.7355, 0.4505, 0.686, 0.2689, 0.686, 0.3994, 0.6654, 0.3994, 0.6654, 0.2676, 0.7355, 0.5851, 0.7288, 0.5851, 0.7288, 0.4509, 0.7355, 0.4505, 0.6587, 0.2673, 0.6654, 0.2676, 0.6654, 0.3994, 0.6587, 0.3994])
me_cube_004.materials.append(mat_material)
me_cube_004.materials.append(mat_material_001)
me_cube_004.use_remesh_fix_poles = True
me_cube_004.use_remesh_preserve_attributes = False
me_cube_004.use_mirror_vertex_groups = False
me_cube_004.update()
me_cube_005 = bpy.data.meshes.new('Cube.005')
me_cube_005.from_pydata([(2.193, 4.777, 3.375), (2.166, 1.644, -1.559), (2.247, 4.168, 3.365), (2.159, 0.9254, -1.256), (1.674, 4.777, 3.363), (1.647, 1.644, -1.571), (1.728, 4.168, 3.353), (1.64, 0.9254, -1.268), (2.244, -0.07925, 9.018), (2.604, 4.468, -1.043), (2.271, -0.8574, 8.974), (2.624, 3.896, -1.573), (1.879, -0.1049, 8.945), (2.086, 4.454, -1.047), (1.905, -0.883, 8.901), (2.105, 3.882, -1.577), (2.445, -0.1742, 7.937), (2.079, -0.1999, 7.863), (2.106, -0.978, 7.82), (2.471, -0.9523, 7.893), (2.344, 0.3853, 3.365), (2.344, 0.3853, 3.743), (2.344, 5.023, 3.365), (2.344, 5.023, 3.743), (2.554, 0.06571, 5.649), (2.185, 0.01844, 5.73), (2.602, -0.6763, 5.514), (2.233, -0.7236, 5.594), (2.252, -0.3048, 9.005), (2.091, 4.288, -1.201), (1.886, -0.3305, 8.932), (2.61, 4.302, -1.197), (2.452, -0.3998, 7.924), (2.087, -0.4254, 7.851), (2.199, -0.1967, 5.69), (2.568, -0.1494, 5.61), (2.264, -0.66, 8.985), (2.1, 4.027, -1.442), (2.464, -0.755, 7.904), (2.59, -0.4881, 5.548), (1.898, -0.6857, 8.912), (2.619, 4.041, -1.438), (2.099, -0.7806, 7.831), (2.221, -0.5354, 5.629), (1.718, -0.7817, 7.825), (1.708, -0.4265, 7.845), (1.527, -0.3481, 8.63), (1.537, -0.7033, 8.61), (2.17, 2.121, -0.8075), (1.651, 2.121, -0.8195), (1.653, 1.419, -0.5638), (2.172, 1.419, -0.5518), (1.668, 1.943, 0.182), (2.174, 2.627, -0.01128), (1.656, 2.627, -0.02327), (2.186, 1.943, 0.194), (2.234, 4.313, 3.368), (1.642, 1.097, -1.34), (1.715, 4.313, 3.356), (2.16, 1.097, -1.328), (2.172, 1.587, -0.6127), (1.653, 1.587, -0.6247), (2.183, 2.106, 0.1451), (1.665, 2.106, 0.1331), (1.687, 4.638, 3.361), (2.164, 1.48, -1.49), (1.652, 1.961, -0.7611), (1.658, 2.471, 0.02363), (2.205, 4.638, 3.373), (1.646, 1.48, -1.502), (2.17, 1.961, -0.7491), (2.177, 2.47, 0.03562), (2.227, -0.7363, 5.706), (2.549, 0.05366, 5.764), (2.18, 0.007474, 5.837), (2.596, -0.6902, 5.634), (2.194, -0.2081, 5.799), (2.562, -0.162, 5.726), (2.215, -0.5477, 5.739), (2.584, -0.5015, 5.667), (2.211, -0.2888, 6.542), (2.233, -0.6275, 6.48), (2.205, -0.3003, 6.65), (2.227, -0.6399, 6.591), (2.19, -0.3677, 7.299), (2.212, -0.7064, 7.237), (2.184, -0.3792, 7.407), (2.205, -0.7187, 7.347), (-2.193, 4.777, 3.375), (-2.166, 1.644, -1.559), (-2.247, 4.168, 3.365), (-2.159, 0.9254, -1.256), (-1.674, 4.777, 3.363), (-1.647, 1.644, -1.571), (-1.728, 4.168, 3.353), (-1.64, 0.9254, -1.268), (-2.244, -0.07925, 9.018), (-2.604, 4.468, -1.043), (-2.271, -0.8574, 8.974), (-2.624, 3.896, -1.573), (-1.879, -0.1049, 8.945), (-2.086, 4.454, -1.047), (-1.905, -0.883, 8.901), (-2.105, 3.882, -1.577), (-2.445, -0.1742, 7.937), (-2.079, -0.1999, 7.863), (-2.106, -0.978, 7.82), (-2.471, -0.9523, 7.893), (0.0, 0.3853, 3.365), (0.0, 0.3853, 3.743), (0.0, 5.023, 3.365), (0.0, 5.023, 3.743), (-2.344, 0.3853, 3.365), (-2.344, 0.3853, 3.743), (-2.344, 5.023, 3.365), (-2.344, 5.023, 3.743), (-2.554, 0.06571, 5.649), (-2.185, 0.01844, 5.73), (-2.602, -0.6763, 5.514), (-2.233, -0.7236, 5.594), (-2.252, -0.3048, 9.005), (-2.091, 4.288, -1.201), (-1.886, -0.3305, 8.932), (-2.61, 4.302, -1.197), (-2.452, -0.3998, 7.924), (-2.087, -0.4254, 7.851), (-2.199, -0.1967, 5.69), (-2.568, -0.1494, 5.61), (-2.264, -0.66, 8.985), (-2.1, 4.027, -1.442), (-2.464, -0.755, 7.904), (-2.59, -0.4881, 5.548), (-1.898, -0.6857, 8.912), (-2.619, 4.041, -1.438), (-2.099, -0.7806, 7.831), (-2.221, -0.5354, 5.629), (0.0, -0.3364, 8.902), (0.0, -0.4313, 7.821), (0.0, -0.6916, 8.882), (0.0, -0.7865, 7.801), (-1.718, -0.7817, 7.825), (-1.708, -0.4265, 7.845), (-1.527, -0.3481, 8.63), (-1.537, -0.7033, 8.61), (-2.17, 2.121, -0.8075), (-1.651, 2.121, -0.8195), (-1.653, 1.419, -0.5638), (-2.172, 1.419, -0.5518), (-1.668, 1.943, 0.182), (-2.174, 2.627, -0.01128), (-1.656, 2.627, -0.02327), (-2.186, 1.943, 0.194), (-2.234, 4.313, 3.368), (-1.642, 1.097, -1.34), (-1.715, 4.313, 3.356), (-2.16, 1.097, -1.328), (-2.172, 1.587, -0.6127), (-1.653, 1.587, -0.6247), (-2.183, 2.106, 0.1451), (-1.665, 2.106, 0.1331), (-1.687, 4.638, 3.361), (-2.164, 1.48, -1.49), (-1.652, 1.961, -0.7611), (-1.658, 2.471, 0.02363), (-2.205, 4.638, 3.373), (-1.646, 1.48, -1.502), (-2.17, 1.961, -0.7491), (-2.177, 2.47, 0.03562), (0.0, 2.096, 0.1638), (0.0, 1.577, -0.5939), (0.0, 1.951, -0.7303), (0.0, 2.46, 0.05441), (0.0, -0.1967, 5.69), (0.0, -0.5354, 5.629), (-2.227, -0.7363, 5.706), (-2.549, 0.05366, 5.764), (-2.18, 0.007474, 5.837), (-2.596, -0.6902, 5.634), (-2.194, -0.2081, 5.799), (-2.562, -0.162, 5.726), (-2.215, -0.5477, 5.739), (-2.584, -0.5015, 5.667), (0.0, -0.2081, 5.799), (0.0, -0.5477, 5.739), (-2.211, -0.2888, 6.542), (-2.233, -0.6275, 6.48), (0.0, -0.2888, 6.542), (0.0, -0.6275, 6.48), (-2.205, -0.3003, 6.65), (-2.227, -0.6399, 6.591), (0.0, -0.3003, 6.65), (0.0, -0.6399, 6.591), (-2.19, -0.3677, 7.299), (-2.212, -0.7064, 7.237), (0.0, -0.3677, 7.299), (0.0, -0.7064, 7.237), (-2.184, -0.3792, 7.407), (-2.205, -0.7187, 7.347), (0.0, -0.3792, 7.407), (0.0, -0.7187, 7.347)], [], [(54, 4, 0, 53), (56, 58, 6, 2), (67, 64, 4, 54), (55, 2, 6, 52), (62, 56, 2, 55), (57, 59, 3, 7), (17, 12, 8, 16), (36, 40, 14, 10), (19, 10, 14, 18), (38, 36, 10, 19), (37, 41, 11, 15), (79, 38, 19, 75), (75, 19, 18, 72), (76, 33, 17, 74), (74, 17, 16, 73), (110, 111, 23, 22), (22, 23, 21, 20), (20, 21, 109, 108), (110, 22, 20, 108), (23, 111, 109, 21), (13, 25, 24, 9), (29, 34, 25, 13), (11, 26, 27, 15), (41, 39, 26, 11), (33, 30, 12, 17), (45, 44, 139, 137), (9, 24, 35, 31), (37, 43, 34, 29), (78, 42, 33, 76), (73, 16, 32, 77), (13, 9, 31, 29), (16, 8, 28, 32), (8, 12, 30, 28), (72, 18, 42, 78), (15, 27, 43, 37), (18, 14, 40, 42), (31, 35, 39, 41), (77, 32, 38, 79), (29, 31, 41, 37), (32, 28, 36, 38), (28, 30, 40, 36), (46, 45, 137, 136), (44, 47, 138, 139), (47, 46, 136, 138), (40, 30, 46, 47), (42, 40, 47, 44), (30, 33, 45, 46), (33, 42, 44, 45), (59, 60, 51, 3), (3, 51, 50, 7), (69, 66, 49, 5), (5, 49, 48, 1), (60, 62, 55, 51), (51, 55, 52, 50), (66, 67, 54, 49), (49, 54, 53, 48), (50, 52, 63, 61), (70, 71, 62, 60), (7, 50, 61, 57), (65, 70, 60, 59), (69, 65, 59, 57), (71, 68, 56, 62), (52, 6, 58, 63), (68, 64, 58, 56), (0, 4, 64, 68), (53, 0, 68, 71), (5, 1, 65, 69), (1, 48, 70, 65), (48, 53, 71, 70), (66, 61, 169, 170), (57, 61, 66, 69), (63, 58, 64, 67), (67, 66, 170, 171), (61, 63, 168, 169), (63, 67, 171, 168), (43, 34, 172, 173), (35, 77, 79, 39), (27, 72, 78, 43), (24, 73, 77, 35), (43, 78, 76, 34), (25, 74, 73, 24), (34, 76, 74, 25), (26, 75, 72, 27), (39, 79, 75, 26), (76, 78, 183, 182), (172, 34, 76, 182), (43, 173, 183, 78), (81, 80, 186, 187), (82, 83, 191, 190), (186, 80, 82, 190), (81, 187, 191, 83), (85, 84, 194, 195), (86, 87, 199, 198), (194, 84, 86, 198), (85, 195, 199, 87), (150, 149, 88, 92), (152, 90, 94, 154), (163, 150, 92, 160), (151, 148, 94, 90), (158, 151, 90, 152), (153, 95, 91, 155), (105, 104, 96, 100), (128, 98, 102, 132), (107, 106, 102, 98), (130, 107, 98, 128), (129, 103, 99, 133), (181, 177, 107, 130), (177, 174, 106, 107), (178, 176, 105, 125), (176, 175, 104, 105), (108, 110, 111, 109), (110, 114, 115, 111), (114, 112, 113, 115), (112, 108, 109, 113), (110, 108, 112, 114), (115, 113, 109, 111), (101, 97, 116, 117), (121, 101, 117, 126), (99, 103, 119, 118), (133, 99, 118, 131), (125, 105, 100, 122), (141, 137, 139, 140), (97, 123, 127, 116), (129, 121, 126, 135), (180, 178, 125, 134), (175, 179, 124, 104), (101, 121, 123, 97), (104, 124, 120, 96), (96, 120, 122, 100), (174, 180, 134, 106), (103, 129, 135, 119), (106, 134, 132, 102), (123, 133, 131, 127), (179, 181, 130, 124), (121, 129, 133, 123), (124, 130, 128, 120), (120, 128, 132, 122), (139, 137, 136, 138), (142, 136, 137, 141), (140, 139, 138, 143), (143, 138, 136, 142), (132, 143, 142, 122), (134, 140, 143, 132), (122, 142, 141, 125), (125, 141, 140, 134), (155, 91, 147, 156), (91, 95, 146, 147), (165, 93, 145, 162), (93, 89, 144, 145), (156, 147, 151, 158), (147, 146, 148, 151), (162, 145, 150, 163), (145, 144, 149, 150), (146, 157, 159, 148), (166, 156, 158, 167), (95, 153, 157, 146), (161, 155, 156, 166), (165, 153, 155, 161), (167, 158, 152, 164), (148, 159, 154, 94), (164, 152, 154, 160), (88, 164, 160, 92), (149, 167, 164, 88), (93, 165, 161, 89), (89, 161, 166, 144), (144, 166, 167, 149), (162, 170, 169, 157), (153, 165, 162, 157), (159, 163, 160, 154), (169, 170, 171, 168), (163, 171, 170, 162), (157, 169, 168, 159), (159, 168, 171, 163), (135, 173, 172, 126), (127, 131, 181, 179), (119, 135, 180, 174), (116, 127, 179, 175), (135, 126, 178, 180), (117, 116, 175, 176), (126, 117, 176, 178), (118, 119, 174, 177), (131, 118, 177, 181), (178, 182, 183, 180), (172, 182, 178, 126), (135, 180, 183, 173), (185, 187, 186, 184), (188, 190, 191, 189), (186, 190, 188, 184), (185, 189, 191, 187), (193, 195, 194, 192), (196, 198, 199, 197), (194, 198, 196, 192), (193, 197, 199, 195)])
me_cube_005.polygons.foreach_set('use_smooth', [True] * 193)
_uv = me_cube_005.uv_layers.new(name='UVMap')
_uv.uv.foreach_set('vector', [0.571, 0.4852, 0.7917, 0.5084, 0.7893, 0.537, 0.5687, 0.5138, 0.375, 0.4404, 0.625, 0.4404, 0.625, 0.5, 0.375, 0.5, 0.8799, 0.7355, 0.6162, 0.712, 0.6117, 0.7039, 0.8778, 0.7249, 0.8813, 0.8068, 0.6256, 0.7737, 0.6312, 0.7396, 0.8867, 0.7708, 0.5576, 0.5418, 0.7731, 0.557, 0.768, 0.5632, 0.5541, 0.5505, 0.9735, 0.8084, 0.9663, 0.8191, 0.9643, 0.8141, 0.9687, 0.8091, 0.381, 0.7532, 0.384, 0.8093, 0.397, 0.8096, 0.4077, 0.7565, 0.04946, 0.07371, 0.04681, 0.09915, 0.05991, 0.09163, 0.05775, 0.07874, 0.1083, 0.06546, 0.05775, 0.07874, 0.05991, 0.09163, 0.1147, 0.08955, 0.4466, 0.7586, 0.431, 0.8308, 0.4442, 0.8317, 0.4598, 0.7594, 0.2177, 0.02456, 0.2521, 0.05509, 0.264, 0.04499, 0.2303, 0.01157, 0.4464, 0.6062, 0.4466, 0.7586, 0.4598, 0.7594, 0.4593, 0.6061, 0.2559, 0.03845, 0.1083, 0.06546, 0.1147, 0.08955, 0.2529, 0.06444, 0.3702, 0.614, 0.3665, 0.7527, 0.381, 0.7532, 0.384, 0.6145, 0.384, 0.6145, 0.381, 0.7532, 0.4077, 0.7565, 0.408, 0.6068, 0.6828, 0.8159, 0.6935, 0.7997, 0.7499, 0.8642, 0.7465, 0.8683, 0.7465, 0.8683, 0.7499, 0.8642, 0.4602, 0.7629, 0.4741, 0.7238, 0.3177, 0.7375, 0.2938, 0.7375, 0.2938, 0.5891, 0.3177, 0.5891, 0.6828, 0.8159, 0.7465, 0.8683, 0.4741, 0.7238, 0.8494, 0.5636, 9.945e-05, 9.945e-05, 0.5, 9.945e-05, 0.5, 0.9892, 9.96e-05, 0.9892, 0.1857, 0.07232, 0.3838, 0.6081, 0.4079, 0.5986, 0.2226, 0.08416, 0.8449, 0.1481, 0.2698, 0.09869, 0.2745, 0.1133, 0.8408, 0.1635, 0.8574, 0.0741, 0.2646, 0.03722, 0.2602, 0.06299, 0.8547, 0.1105, 0.2521, 0.05509, 0.4469, 0.5982, 0.4598, 0.5982, 0.264, 0.04499, 0.3665, 0.7527, 0.3717, 0.8205, 0.384, 0.8093, 0.381, 0.7532, 0.3423, 0.7617, 0.3344, 0.7424, 0.2522, 0.7517, 0.2541, 0.7703, 0.2226, 0.08416, 0.4079, 0.5986, 0.4233, 0.5985, 0.2331, 0.07359, 0.8512, 0.124, 0.2624, 0.07564, 0.2698, 0.09869, 0.8449, 0.1481, 0.3454, 0.6338, 0.3539, 0.7395, 0.3665, 0.7527, 0.3702, 0.614, 0.408, 0.6068, 0.4077, 0.7565, 0.4228, 0.7573, 0.4229, 0.6064, 0.1857, 0.07232, 0.2226, 0.08416, 0.2331, 0.07359, 0.1964, 0.05081, 0.4077, 0.7565, 0.397, 0.8096, 0.4072, 0.8292, 0.4228, 0.7573, 0.397, 0.8096, 0.384, 0.8093, 0.3717, 0.8205, 0.4072, 0.8292, 0.2529, 0.06444, 0.1147, 0.08955, 0.1156, 0.1023, 0.255, 0.07726, 0.8547, 0.1105, 0.2602, 0.06299, 0.2624, 0.07564, 0.8512, 0.124, 0.1147, 0.08955, 0.05991, 0.09163, 0.04681, 0.09915, 0.1156, 0.1023, 0.2331, 0.07359, 0.4233, 0.5985, 0.4469, 0.5982, 0.2521, 0.05509, 0.4229, 0.6064, 0.4228, 0.7573, 0.4466, 0.7586, 0.4464, 0.6062, 0.1964, 0.05081, 0.2331, 0.07359, 0.2521, 0.05509, 0.2177, 0.02456, 0.4228, 0.7573, 0.4072, 0.8292, 0.431, 0.8308, 0.4466, 0.7586, 0.0279, 0.0622, 0.01979, 0.09507, 0.04681, 0.09915, 0.04946, 0.07371, 0.3456, 0.8129, 0.3423, 0.7617, 0.2541, 0.7703, 0.2597, 0.8237, 0.1057, 0.13, 0.05081, 0.1306, 0.0431, 0.2411, 0.1081, 0.2366, 0.3442, 0.8335, 0.3456, 0.8129, 0.2597, 0.8237, 0.2614, 0.8404, 0.3674, 0.837, 0.3717, 0.8205, 0.3456, 0.8129, 0.3442, 0.8335, 0.1156, 0.1023, 0.04681, 0.09915, 0.05081, 0.1306, 0.1057, 0.13, 0.3717, 0.8205, 0.3665, 0.7527, 0.3423, 0.7617, 0.3456, 0.8129, 0.3665, 0.7527, 0.3539, 0.7395, 0.3344, 0.7424, 0.3423, 0.7617, 0.9663, 0.8191, 0.9333, 0.8215, 0.9359, 0.8132, 0.9643, 0.8141, 0.9643, 0.8141, 0.9359, 0.8132, 0.9477, 0.782, 0.9687, 0.8091, 0.4695, 0.4648, 0.5181, 0.4704, 0.5191, 0.4798, 0.4701, 0.4746, 0.4701, 0.4746, 0.5191, 0.4798, 0.5168, 0.5084, 0.4678, 0.5032, 0.9333, 0.8215, 0.8771, 0.8169, 0.8813, 0.8068, 0.9359, 0.8132, 0.9359, 0.8132, 0.8813, 0.8068, 0.8867, 0.7708, 0.9477, 0.782, 0.5181, 0.4704, 0.5695, 0.4763, 0.571, 0.4852, 0.5191, 0.4798, 0.5191, 0.4798, 0.571, 0.4852, 0.5687, 0.5138, 0.5168, 0.5084, 0.9477, 0.782, 0.8867, 0.7708, 0.8848, 0.7604, 0.9516, 0.7699, 0.9292, 0.8447, 0.8683, 0.8415, 0.8771, 0.8169, 0.9333, 0.8215, 0.4675, 0.4316, 0.5145, 0.4387, 0.5156, 0.4485, 0.4681, 0.4418, 0.9762, 0.8335, 0.9292, 0.8447, 0.9333, 0.8215, 0.9663, 0.8191, 0.9889, 0.8103, 0.9762, 0.8335, 0.9663, 0.8191, 0.9735, 0.8084, 0.5654, 0.5222, 0.7845, 0.543, 0.7731, 0.557, 0.5576, 0.5418, 0.8022, 0.2834, 0.8022, 0.5288, 0.7947, 0.5342, 0.792, 0.2867, 0.375, 0.3071, 0.625, 0.3071, 0.625, 0.4404, 0.375, 0.4404, 0.375, 0.25, 0.625, 0.25, 0.625, 0.3071, 0.375, 0.3071, 0.5687, 0.5138, 0.7893, 0.537, 0.7845, 0.543, 0.5654, 0.5222, 0.9998, 0.8114, 0.9832, 0.8432, 0.9762, 0.8335, 0.9889, 0.8103, 0.9832, 0.8432, 0.9277, 0.8556, 0.9292, 0.8447, 0.9762, 0.8335, 0.9277, 0.8556, 0.8647, 0.8518, 0.8683, 0.8415, 0.9292, 0.8447, 0.98, 0.7617, 0.9516, 0.7699, 0.9493, 0.6481, 0.9717, 0.6481, 0.4681, 0.4418, 0.5156, 0.4485, 0.5181, 0.4704, 0.4695, 0.4648, 0.8848, 0.7604, 0.6266, 0.7311, 0.6162, 0.712, 0.8799, 0.7355, 0.5695, 0.4763, 0.5181, 0.4704, 0.529, 0.3797, 0.5785, 0.3824, 0.9516, 0.7699, 0.8848, 0.7604, 0.8861, 0.6481, 0.9493, 0.6481, 0.591, 0.4788, 0.5695, 0.4763, 0.5785, 0.3824, 0.6012, 0.3852, 0.3709, 0.5851, 0.3704, 0.6071, 0.2311, 0.6125, 0.2291, 0.5905, 0.4233, 0.5985, 0.4229, 0.6064, 0.4464, 0.6062, 0.4469, 0.5982, 0.2602, 0.06299, 0.2529, 0.06444, 0.255, 0.07726, 0.2624, 0.07564, 0.4079, 0.5986, 0.408, 0.6068, 0.4229, 0.6064, 0.4233, 0.5985, 0.5407, 0.5634, 0.5435, 0.5634, 0.5435, 0.6775, 0.5407, 0.6775, 0.3838, 0.6081, 0.384, 0.6145, 0.408, 0.6068, 0.4079, 0.5986, 0.3704, 0.6071, 0.3702, 0.614, 0.384, 0.6145, 0.3838, 0.6081, 0.2646, 0.03722, 0.2559, 0.03845, 0.2529, 0.06444, 0.2602, 0.06299, 0.4469, 0.5982, 0.4464, 0.6062, 0.4593, 0.6061, 0.4598, 0.5982, 0.2386, 0.09751, 0.255, 0.07726, 0.2741, 0.2219, 0.2522, 0.2232, 0.2311, 0.6125, 0.3704, 0.6071, 0.3702, 0.614, 0.2316, 0.6179, 0.2624, 0.07564, 0.28, 0.2215, 0.2741, 0.2219, 0.255, 0.07726, 0.792, 0.0001709, 0.8138, 0.001547, 0.8138, 0.1416, 0.792, 0.1416, 0.8866, 0.2812, 0.8647, 0.2825, 0.8647, 0.1415, 0.8866, 0.1415, 0.8138, 0.1416, 0.8138, 0.001547, 0.8207, 0.001905, 0.8207, 0.1416, 0.8577, 0.2829, 0.8577, 0.1415, 0.8647, 0.1415, 0.8647, 0.2825, 0.8498, 0.2803, 0.828, 0.279, 0.828, 0.1403, 0.8498, 0.1403, 0.9158, 0.2785, 0.8939, 0.2799, 0.8939, 0.1402, 0.9158, 0.1402, 0.828, 0.1403, 0.828, 0.279, 0.8211, 0.2786, 0.8211, 0.1403, 0.8869, 0.2802, 0.8869, 0.1402, 0.8939, 0.1402, 0.8939, 0.2799, 0.5892, 0.2534, 0.5668, 0.2214, 0.7533, 0.006019, 0.7805, 0.03079, 0.375, 0.4404, 0.375, 0.5, 0.625, 0.5, 0.625, 0.4404, 0.5936, 0.2659, 0.5892, 0.2534, 0.7805, 0.03079, 0.7834, 0.04056, 0.8813, 0.4895, 0.8867, 0.5255, 0.6312, 0.5567, 0.6256, 0.5226, 0.5319, 0.205, 0.5209, 0.1998, 0.7102, 0.0001709, 0.7205, 0.001568, 0.9735, 0.4879, 0.9687, 0.4872, 0.9643, 0.4822, 0.9663, 0.4772, 0.1237, 0.7801, 0.09784, 0.7905, 0.1224, 0.8404, 0.135, 0.8367, 0.07361, 0.4058, 0.08098, 0.3995, 0.081, 0.3864, 0.06683, 0.3811, 0.1324, 0.4043, 0.1346, 0.3798, 0.081, 0.3864, 0.08098, 0.3995, 0.05988, 0.8034, 0.04702, 0.8079, 0.08185, 0.8746, 0.09459, 0.8702, 0.07484, 0.009443, 0.05867, 0.0001709, 0.03488, 0.04305, 0.0496, 0.04964, 0.01581, 0.6524, 0.002972, 0.6559, 0.04702, 0.8079, 0.05988, 0.8034, 0.2772, 0.4035, 0.2712, 0.3792, 0.1346, 0.3798, 0.1324, 0.4043, 0.09345, 0.6386, 0.07996, 0.6427, 0.1237, 0.7801, 0.1382, 0.7757, 0.07996, 0.6427, 0.05406, 0.6419, 0.09784, 0.7905, 0.1237, 0.7801, 0.375, 0.0, 0.375, 0.25, 0.625, 0.25, 0.625, 0.0, 0.6828, 0.8159, 0.6095, 0.7779, 0.612, 0.7731, 0.6935, 0.7997, 0.6095, 0.7779, 0.8494, 0.9717, 0.8189, 0.9998, 0.612, 0.7731, 0.3177, 0.4407, 0.3177, 0.5891, 0.2938, 0.5891, 0.2938, 0.4407, 0.6828, 0.8159, 0.8494, 0.5636, 0.8494, 0.9717, 0.6095, 0.7779, 0.9999, 9.945e-05, 0.9999, 0.9892, 0.5, 0.9892, 0.5, 9.945e-05, 0.1204, 0.04759, 0.08722, 0.06996, 0.05181, 0.6336, 0.07844, 0.6362, 0.8476, 0.3159, 0.8442, 0.3009, 0.2925, 0.3312, 0.2874, 0.3453, 0.8574, 0.3914, 0.8559, 0.3528, 0.2782, 0.3798, 0.2849, 0.4028, 0.0496, 0.04964, 0.03488, 0.04305, 0.0001709, 0.6482, 0.01301, 0.6445, 0.1382, 0.7757, 0.1237, 0.7801, 0.135, 0.8367, 0.1498, 0.8445, 0.1647, 0.7793, 0.2541, 0.7703, 0.2522, 0.7517, 0.1684, 0.7583, 0.08722, 0.06996, 0.07374, 0.06252, 0.03644, 0.638, 0.05181, 0.6336, 0.8529, 0.3396, 0.8476, 0.3159, 0.2874, 0.3453, 0.2795, 0.3674, 0.1241, 0.6526, 0.09345, 0.6386, 0.1382, 0.7757, 0.1478, 0.7592, 0.05406, 0.6419, 0.0391, 0.6457, 0.08306, 0.7955, 0.09784, 0.7905, 0.1204, 0.04759, 0.1036, 0.02932, 0.07374, 0.06252, 0.08722, 0.06996, 0.09784, 0.7905, 0.08306, 0.7955, 0.1175, 0.8623, 0.1224, 0.8404, 0.1224, 0.8404, 0.1175, 0.8623, 0.1498, 0.8445, 0.135, 0.8367, 0.2712, 0.3792, 0.2719, 0.3666, 0.1334, 0.3674, 0.1346, 0.3798, 0.8559, 0.3528, 0.8529, 0.3396, 0.2795, 0.3674, 0.2782, 0.3798, 0.1346, 0.3798, 0.1334, 0.3674, 0.06683, 0.3811, 0.081, 0.3864, 0.07374, 0.06252, 0.0496, 0.04964, 0.01301, 0.6445, 0.03644, 0.638, 0.0391, 0.6457, 0.01581, 0.6524, 0.05988, 0.8034, 0.08306, 0.7955, 0.1036, 0.02932, 0.07484, 0.009443, 0.0496, 0.04964, 0.07374, 0.06252, 0.08306, 0.7955, 0.05988, 0.8034, 0.09459, 0.8702, 0.1175, 0.8623, 0.05421, 0.4207, 0.07361, 0.4058, 0.06683, 0.3811, 0.04072, 0.3895, 0.5961, 0.5634, 0.5961, 0.6775, 0.625, 0.1449, 0.625, 0.3732, 0.1734, 0.8309, 0.2597, 0.8237, 0.2541, 0.7703, 0.1647, 0.7793, 0.1195, 0.3418, 0.1081, 0.2366, 0.0431, 0.2411, 0.06581, 0.3495, 0.1794, 0.8508, 0.2614, 0.8404, 0.2597, 0.8237, 0.1734, 0.8309, 0.1578, 0.8594, 0.1794, 0.8508, 0.1734, 0.8309, 0.1498, 0.8445, 0.1334, 0.3674, 0.1195, 0.3418, 0.06581, 0.3495, 0.06683, 0.3811, 0.1498, 0.8445, 0.1734, 0.8309, 0.1647, 0.7793, 0.1382, 0.7757, 0.1382, 0.7757, 0.1647, 0.7793, 0.1684, 0.7583, 0.1478, 0.7592, 0.9663, 0.4772, 0.9643, 0.4822, 0.9359, 0.4831, 0.9333, 0.4748, 0.9643, 0.4822, 0.9687, 0.4872, 0.9477, 0.5143, 0.9359, 0.4831, 0.4753, 0.3144, 0.4727, 0.3036, 0.524, 0.2819, 0.5257, 0.2921, 0.4727, 0.3036, 0.4602, 0.2735, 0.5109, 0.2509, 0.524, 0.2819, 0.9333, 0.4748, 0.9359, 0.4831, 0.8813, 0.4895, 0.8771, 0.4793, 0.9359, 0.4831, 0.9477, 0.5143, 0.8867, 0.5255, 0.8813, 0.4895, 0.5257, 0.2921, 0.524, 0.2819, 0.5892, 0.2534, 0.5936, 0.2659, 0.524, 0.2819, 0.5109, 0.2509, 0.5668, 0.2214, 0.5892, 0.2534, 0.9477, 0.5143, 0.9516, 0.5264, 0.8848, 0.5359, 0.8867, 0.5255, 0.9292, 0.4516, 0.9333, 0.4748, 0.8771, 0.4793, 0.8683, 0.4548, 0.4843, 0.3508, 0.4815, 0.3396, 0.5304, 0.3164, 0.5325, 0.3273, 0.9762, 0.4628, 0.9663, 0.4772, 0.9333, 0.4748, 0.9292, 0.4516, 0.9889, 0.486, 0.9735, 0.4879, 0.9663, 0.4772, 0.9762, 0.4628, 0.5564, 0.2165, 0.5319, 0.205, 0.7205, 0.001568, 0.7434, 0.004684, 0.6243, 0.2908, 0.6173, 0.2808, 0.7885, 0.05816, 0.7917, 0.06816, 0.375, 0.3071, 0.375, 0.4404, 0.625, 0.4404, 0.625, 0.3071, 0.375, 0.25, 0.375, 0.3071, 0.625, 0.3071, 0.625, 0.25, 0.5668, 0.2214, 0.5564, 0.2165, 0.7434, 0.004684, 0.7533, 0.006019, 0.9998, 0.4849, 0.9889, 0.486, 0.9762, 0.4628, 0.9832, 0.4531, 0.9832, 0.4531, 0.9762, 0.4628, 0.9292, 0.4516, 0.9277, 0.4407, 0.9277, 0.4407, 0.9292, 0.4516, 0.8683, 0.4548, 0.8647, 0.4445, 0.98, 0.5345, 0.9717, 0.6481, 0.9493, 0.6481, 0.9516, 0.5264, 0.4815, 0.3396, 0.4753, 0.3144, 0.5257, 0.2921, 0.5304, 0.3164, 0.6173, 0.2808, 0.5936, 0.2659, 0.7834, 0.04056, 0.7885, 0.05816, 0.4131, 0.5596, 0.4131, 0.6929, 0.4534, 0.6929, 0.4534, 0.5596, 0.5936, 0.2659, 0.5785, 0.3824, 0.529, 0.3797, 0.5257, 0.2921, 0.9516, 0.5264, 0.9493, 0.6481, 0.8861, 0.6481, 0.8848, 0.5359, 0.6173, 0.2808, 0.6012, 0.3852, 0.5785, 0.3824, 0.5936, 0.2659, 0.08734, 0.61, 0.2291, 0.5905, 0.2311, 0.6125, 0.09174, 0.6318, 0.03644, 0.638, 0.01301, 0.6445, 0.01581, 0.6524, 0.0391, 0.6457, 0.2782, 0.3798, 0.2795, 0.3674, 0.2719, 0.3666, 0.2712, 0.3792, 0.05181, 0.6336, 0.03644, 0.638, 0.0391, 0.6457, 0.05406, 0.6419, 0.5407, 0.5634, 0.5407, 0.6775, 0.5435, 0.6775, 0.5435, 0.5634, 0.07844, 0.6362, 0.05181, 0.6336, 0.05406, 0.6419, 0.07996, 0.6427, 0.09174, 0.6318, 0.07844, 0.6362, 0.07996, 0.6427, 0.09345, 0.6386, 0.2849, 0.4028, 0.2782, 0.3798, 0.2712, 0.3792, 0.2772, 0.4035, 0.01301, 0.6445, 0.0001709, 0.6482, 0.002972, 0.6559, 0.01581, 0.6524, 0.2533, 0.3497, 0.2522, 0.2232, 0.2741, 0.2219, 0.2719, 0.3666, 0.2311, 0.6125, 0.2316, 0.6179, 0.09345, 0.6386, 0.09174, 0.6318, 0.2795, 0.3674, 0.2719, 0.3666, 0.2741, 0.2219, 0.28, 0.2215, 0.792, 0.283, 0.792, 0.1416, 0.8138, 0.1416, 0.8138, 0.2816, 0.8866, 0.001896, 0.8866, 0.1415, 0.8647, 0.1415, 0.8647, 0.0005505, 0.8138, 0.1416, 0.8207, 0.1416, 0.8207, 0.2813, 0.8138, 0.2816, 0.8577, 0.0001622, 0.8647, 0.0005505, 0.8647, 0.1415, 0.8577, 0.1415, 0.8498, 0.0001709, 0.8498, 0.1403, 0.828, 0.1403, 0.828, 0.001547, 0.9158, 0.001896, 0.9158, 0.1402, 0.8939, 0.1402, 0.8939, 0.0005506, 0.828, 0.1403, 0.8211, 0.1403, 0.8211, 0.001905, 0.828, 0.001547, 0.8869, 0.0001622, 0.8939, 0.0005506, 0.8939, 0.1402, 0.8869, 0.1402])
me_cube_005.materials.append(mat_material_001)
me_cube_005.use_remesh_fix_poles = True
me_cube_005.use_remesh_preserve_attributes = False
me_cube_005.use_mirror_vertex_groups = False
me_cube_005.update()

# ---- objects
ob_light = bpy.data.objects.new('Light', light_light)
ob_camera = bpy.data.objects.new('Camera', cam_camera)
ob_cube = bpy.data.objects.new('Cube', me_cube_001)
ob_cube_002 = bpy.data.objects.new('Cube.002', me_cube_003)
ob_cube_003 = bpy.data.objects.new('Cube.003', me_cube_004)
ob_cube_004 = bpy.data.objects.new('Cube.004', me_cube_005)

# ---- transforms, parenting, visibility, modifiers, constraints
ob_light.location = (0.1664, 0.6747, 3.442)
ob_light.rotation_euler = (0.5381, 0.1272, 1.915)
ob_light.lock_rotations_4d = False
ob_light.empty_display_type = 'ARROWS'
ob_light.color = (0.0, 0.0, 0.0, 0.0)
ob_light.lineart.crease_threshold = 0.0
ob_camera.location = (7.359, -6.926, 4.958)
ob_camera.rotation_euler = (1.109, 0.0, 0.8149)
ob_camera.lock_rotations_4d = False
ob_camera.empty_display_type = 'ARROWS'
ob_camera.color = (0.0, 0.0, 0.0, 0.0)
ob_camera.display_type = 'WIRE'
ob_camera.lineart.crease_threshold = 0.0
ob_cube.location = (0.0, -0.2043, 0.0)
ob_cube.scale = (0.07141, 0.07141, 0.07141)
ob_cube.lineart.crease_threshold = 0.0
ob_cube_002.location = (0.009823, 0.7847, 0.03583)
ob_cube_002.rotation_euler = (0.0, -0.0, 3.142)
ob_cube_002.scale = (0.09231, 0.09231, 0.09231)
ob_cube_002.lineart.crease_threshold = 0.0
ob_cube_003.location = (-0.07235, -0.9322, 0.0207)
ob_cube_003.rotation_euler = (0.0, 0.0, 6.283)
ob_cube_003.scale = (0.09231, 0.09231, 0.09231)
ob_cube_003.lineart.crease_threshold = 0.0
ob_cube_004.location = (-0.9394, -0.02736, 0.02811)
ob_cube_004.rotation_euler = (0.0, -0.0, 11.0)
ob_cube_004.scale = (0.09231, 0.09231, 0.09231)
ob_cube_004.lineart.crease_threshold = 0.0

# ---- collection membership
col_collection.objects.link(ob_light)
col_collection.objects.link(ob_camera)
col_collection.objects.link(ob_cube)
col_collection.objects.link(ob_cube_002)
col_collection.objects.link(ob_cube_003)
col_collection.objects.link(ob_cube_004)

# ---- scene / render settings (as saved in the file)
scene.camera = ob_camera
scene.frame_start = 1; scene.frame_end = 250; scene.frame_set(1)
scene.render.engine = 'BLENDER_EEVEE_NEXT'
scene.cycles.use_denoising = False
scene.cycles.samples = 128
scene.cycles.sampling_pattern = 'TABULATED_SOBOL'
scene.cycles.use_adaptive_sampling = False
scene.cycles.use_light_tree = False
scene.view_settings.view_transform = 'Filmic'
bpy.context.view_layer.update()
